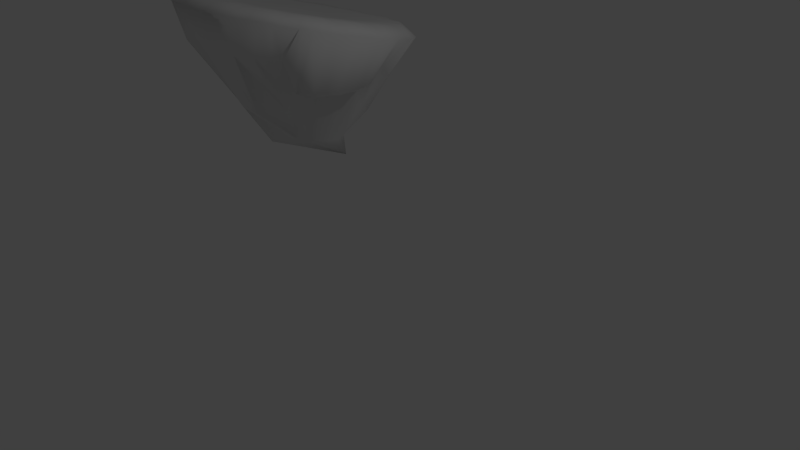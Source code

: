 # Source: FloatingIslandSlantM.blend  (saved by Blender 2.76.0; exported with 4.5.12 LTS)
import bpy
from mathutils import Matrix  # noqa: F401  (used for matrix-valued properties, if any)

bpy.ops.wm.read_factory_settings(use_empty=True)
scene = bpy.context.scene
scene.name = 'Scene'

# ---- collections
col_collection_1 = bpy.data.collections.new('Collection 1'); scene.collection.children.link(col_collection_1)

# ---- materials (node trees are filled in below, after node groups)
mat_floatingislandslant_material = bpy.data.materials.new('FloatingIslandSlant Material')
mat_floatingislandslant_material.alpha_threshold = 0.0
mat_floatingislandslant_material.use_transparent_shadow = False
mat_floatingislandslant_material.diffuse_color = (0.8039, 0.8039, 0.8039, 1.0)
mat_floatingislandslant_material.specular_color = (0.2, 0.2, 0.2)
mat_floatingislandslant_material.roughness = 0.5
mat_floatingislandslant_material.specular_intensity = 1.0

# ---- material node trees

# ---- world
world_world = bpy.data.worlds.new('World'); scene.world = world_world
world_world.color = (0.05088, 0.05088, 0.05088)
world_world.use_sun_shadow = False
world_world.sun_shadow_jitter_overblur = 0.0
world_world.cycles.sampling_method = 'MANUAL'
world_world.cycles.sample_map_resolution = 256

# ---- cameras
cam_camera = bpy.data.cameras.new('Camera')
cam_camera.clip_end = 100.0
cam_camera.lens = 35.0
cam_camera.sensor_width = 32.0
cam_camera.sensor_height = 18.0
cam_camera.ortho_scale = 7.314
cam_camera.dof.focus_distance = 0.0
cam_camera.dof.aperture_fstop = 128.0

# ---- lights
light_lamp = bpy.data.lights.new('Lamp', 'POINT')
light_lamp.transmission_factor = 0.0
light_lamp.cutoff_distance = 30.0
light_lamp.energy = 100.0
light_lamp.shadow_buffer_clip_start = 1.001
light_lamp.shadow_soft_size = 0.1
light_lamp.shadow_maximum_resolution = 0.006
light_lamp.use_absolute_resolution = True
light_lamp.cycles.use_multiple_importance_sampling = False

# ---- meshes
me_floatingislandslant = bpy.data.meshes.new('FloatingIslandSlant')
me_floatingislandslant.from_pydata([(-2.726, 2.561, -1.014), (-2.694, 2.645, -0.4749), (-2.476, 2.632, -0.5297), (-2.296, 2.601, -0.6615), (-2.181, 2.555, -0.8501), (-2.15, 2.503, -1.067), (-2.206, 2.452, -1.279), (-2.342, 2.409, -1.454), (-2.536, 2.382, -1.565), (-2.759, 2.374, -1.595), (-2.977, 2.387, -1.54), (-3.157, 2.419, -1.409), (-3.271, 2.464, -1.22), (-3.302, 2.517, -1.003), (-3.246, 2.568, -0.7913), (-3.111, 2.611, -0.6165), (-2.917, 2.638, -0.5054), (-2.628, 2.831, 0.6796), (-2.728, 2.182, 0.371), (-2.456, 2.846, 0.6625), (-1.969, 2.792, 0.5139), (-2.197, 2.179, 0.2656), (-1.815, 2.791, 0.4338), (-1.425, 2.696, 0.1156), (-1.748, 2.169, -0.03467), (-1.312, 2.683, -0.01591), (-1.079, 2.559, -0.4545), (-1.447, 1.699, -0.484), (-1.025, 2.538, -0.6182), (-0.9841, 2.401, -1.11), (-1.342, 1.682, -1.014), (-0.9971, 2.378, -1.281), (-1.154, 2.246, -1.75), (-1.447, 1.871, -1.544), (-1.232, 2.227, -1.904), (-1.564, 2.117, -2.279), (-1.748, 1.663, -1.993), (-1.695, 2.108, -2.392), (-2.15, 2.035, -2.615), (-2.197, 1.653, -2.294), (-2.314, 2.04, -2.671), (-2.824, 2.012, -2.707), (-2.728, 1.845, -2.399), (-2.997, 2.032, -2.698), (-3.484, 2.051, -2.541), (-3.258, 1.703, -2.294), (-3.638, 2.087, -2.47), (-4.027, 2.147, -2.143), (-3.708, 1.713, -1.993), (-4.14, 2.195, -2.02), (-4.373, 2.284, -1.573), (-4.008, 1.871, -1.544), (-4.427, 2.34, -1.418), (-4.468, 2.442, -0.9174), (-4.002, 1.888, -1.014), (-4.455, 2.5, -0.7545), (-4.298, 2.597, -0.2768), (-3.896, 1.904, -0.484), (-4.22, 2.651, -0.1314), (-3.888, 2.726, 0.2517), (-3.834, 2.125, 0.09428), (-3.757, 2.77, 0.3566), (-3.302, 2.808, 0.5875), (-3.258, 2.179, 0.2656), (-3.138, 2.838, 0.6354), (-2.971, 2.852, 0.6678), (-2.883, 2.205, 0.3713), (-2.8, 2.85, 0.6816), (-3.115, 2.204, 0.3251), (-3.046, 1.253, -0.1657), (-2.98, 0.5667, -0.6123), (-2.891, 1.244, -0.1136), (-3.616, 2.798, 0.4487), (-3.402, 2.2, 0.2064), (-3.464, 2.811, 0.5249), (-3.711, 2.156, 0.2182), (-3.317, 1.248, -0.3462), (-3.141, 0.5568, -0.7153), (-3.193, 1.24, -0.2386), (-4.126, 2.69, 0.0061), (-3.706, 1.938, -0.1443), (-4.015, 2.716, 0.1333), (-3.838, 1.932, -0.3412), (-3.497, 1.476, -1.154), (-3.249, 0.5384, -0.8711), (-3.424, 1.233, -0.4696), (-4.423, 2.545, -0.5925), (-3.956, 1.923, -0.6276), (-4.37, 2.578, -0.4335), (-4.003, 1.916, -0.8598), (-3.561, 1.466, -1.473), (-3.29, 0.5142, -1.056), (-3.549, 1.461, -1.309), (-4.461, 2.384, -1.256), (-4.003, 1.906, -1.17), (-4.474, 2.419, -1.089), (-4.068, 1.899, -1.402), (-3.497, 1.457, -1.791), (-3.255, 0.4879, -1.242), (-3.549, 1.451, -1.635), (-4.236, 2.233, -1.884), (-3.949, 1.89, -1.688), (-4.313, 2.264, -1.734), (-3.818, 1.884, -1.885), (-3.317, 1.266, -2.061), (-3.079, 0.6112, -1.523), (-3.424, 1.26, -1.937), (-3.78, 2.114, -2.379), (-3.599, 1.733, -2.104), (-3.91, 2.135, -2.27), (-3.402, 1.728, -2.236), (-3.046, 1.443, -2.242), (-2.922, 0.5925, -1.63), (-3.193, 1.252, -2.168), (-3.164, 2.045, -2.668), (-3.115, 1.725, -2.355), (-3.327, 2.052, -2.615), (-2.883, 1.723, -2.401), (-2.728, 1.203, -2.084), (-2.736, 0.5823, -1.67), (-2.891, 1.43, -2.293), (-2.482, 2.037, -2.706), (-2.573, 1.868, -2.401), (-2.652, 2.028, -2.717), (-2.34, 1.675, -2.355), (-2.409, 1.028, -2.02), (-2.548, 0.5821, -1.635), (-2.564, 1.016, -2.072), (-1.836, 2.09, -2.487), (-2.054, 1.678, -2.236), (-1.989, 2.067, -2.561), (-1.857, 1.682, -2.104), (-2.139, 1.033, -1.84), (-2.388, 0.5919, -1.532), (-2.262, 1.02, -1.947), (-1.326, 2.198, -2.044), (-1.637, 1.689, -1.885), (-1.437, 2.163, -2.169), (-1.506, 1.695, -1.688), (-1.958, 1.219, -1.57), (-2.279, 0.6104, -1.376), (-2.031, 1.027, -1.716), (-1.029, 2.343, -1.446), (-1.387, 1.899, -1.402), (-1.082, 2.3, -1.602), (-1.341, 1.701, -1.17), (-1.895, 1.438, -1.251), (-2.239, 0.6346, -1.191), (-1.906, 1.422, -1.414), (-0.9907, 2.504, -0.782), (-1.341, 1.71, -0.8598), (-0.9777, 2.459, -0.9465), (-1.387, 1.718, -0.6276), (-1.958, 1.448, -0.9325), (-2.273, 0.6608, -1.005), (-1.906, 1.432, -1.088), (-1.216, 2.655, -0.1546), (-1.506, 1.727, -0.3412), (-1.139, 2.615, -0.3016), (-1.637, 1.733, -0.1443), (-2.139, 1.456, -0.6624), (-2.376, 0.6851, -0.8468), (-2.031, 1.442, -0.7858), (-1.672, 2.774, 0.3413), (-1.857, 2.196, 0.07489), (-1.542, 2.744, 0.2343), (-2.054, 2.2, 0.2064), (-2.409, 1.253, -0.4819), (-2.533, 0.7038, -0.7397), (-2.262, 1.449, -0.5549), (-2.288, 2.843, 0.6301), (-2.34, 2.204, 0.3251), (-2.125, 2.826, 0.5795), (-2.573, 2.205, 0.3713), (-2.728, 1.255, -0.1023), (-2.72, 0.714, -0.7004), (-2.564, 1.244, -0.1136), (-2.662, 2.839, 0.06507), (-2.827, 2.932, 0.424), (-2.64, 2.921, 0.4303), (-2.883, 2.834, 0.03437), (-3.105, 2.824, 0.004462), (-3.229, 2.901, 0.35), (-3.049, 2.925, 0.3936), (-3.4, 2.895, 0.2746), (-3.298, 2.799, -0.1065), (-3.491, 2.77, -0.2166), (-3.741, 2.829, 0.05675), (-3.593, 2.868, 0.1638), (-3.87, 2.81, -0.07661), (-3.626, 2.73, -0.391), (-3.761, 2.685, -0.5644), (-4.099, 2.717, -0.4046), (-4.005, 2.767, -0.2509), (-4.167, 2.689, -0.5761), (-3.817, 2.637, -0.7758), (-3.873, 2.583, -0.9861), (-4.247, 2.582, -0.964), (-4.223, 2.637, -0.7874), (-4.244, 2.55, -1.148), (-3.842, 2.533, -1.202), (-3.81, 2.479, -1.417), (-4.164, 2.443, -1.536), (-4.212, 2.498, -1.364), (-4.09, 2.416, -1.705), (-3.697, 2.436, -1.606), (-3.583, 2.389, -1.793), (-3.862, 2.324, -2.034), (-3.976, 2.37, -1.893), (-3.728, 2.306, -2.162), (-3.404, 2.359, -1.924), (-3.225, 2.326, -2.055), (-3.388, 2.24, -2.382), (-3.549, 2.274, -2.294), (-3.214, 2.237, -2.451), (-3.008, 2.315, -2.11), (-2.791, 2.3, -2.164), (-2.812, 2.206, -2.526), (-2.997, 2.224, -2.505), (-2.626, 2.219, -2.526), (-2.569, 2.31, -2.134), (-2.347, 2.315, -2.103), (-2.224, 2.226, -2.446), (-2.404, 2.227, -2.495), (-2.053, 2.256, -2.376), (-2.154, 2.345, -1.993), (-1.961, 2.369, -1.882), (-1.712, 2.298, -2.153), (-1.859, 2.283, -2.266), (-1.582, 2.342, -2.025), (-1.826, 2.414, -1.709), (-1.692, 2.454, -1.534), (-1.354, 2.41, -1.691), (-1.447, 2.384, -1.851), (-1.286, 2.463, -1.526), (-1.636, 2.507, -1.324), (-1.58, 2.556, -1.113), (-1.205, 2.545, -1.132), (-1.23, 2.514, -1.314), (-1.209, 2.601, -0.9539), (-1.611, 2.61, -0.8976), (-1.642, 2.66, -0.6814), (-1.288, 2.684, -0.5598), (-1.24, 2.654, -0.7377), (-1.363, 2.736, -0.3968), (-1.756, 2.708, -0.4942), (-1.87, 2.751, -0.3061), (-1.59, 2.804, -0.06203), (-1.477, 2.781, -0.2088), (-1.724, 2.846, 0.06064), (-2.049, 2.784, -0.1755), (-2.228, 2.813, -0.044), (-2.065, 2.887, 0.2857), (-1.904, 2.877, 0.192), (-2.238, 2.915, 0.3489), (-2.445, 2.829, 0.01013), (-2.456, 2.928, 0.4035), (-2.728, 0.08522, -1.841)], [], [(0, 1, 2), (0, 2, 3), (0, 3, 4), (0, 4, 5), (0, 5, 6), (0, 6, 7), (0, 7, 8), (0, 8, 9), (0, 9, 10), (0, 10, 11), (0, 11, 12), (0, 12, 13), (0, 13, 14), (0, 14, 15), (0, 15, 16), (0, 16, 1), (17, 18, 19), (20, 21, 22), (23, 24, 25), (26, 27, 28), (29, 30, 31), (32, 33, 34), (35, 36, 37), (38, 39, 40), (41, 42, 43), (44, 45, 46), (47, 48, 49), (50, 51, 52), (53, 54, 55), (56, 57, 58), (59, 60, 61), (62, 63, 64), (65, 66, 67), (65, 68, 66), (69, 70, 71), (72, 73, 74), (72, 75, 73), (76, 77, 78), (79, 80, 81), (79, 82, 80), (83, 84, 85), (86, 87, 88), (86, 89, 87), (90, 91, 92), (93, 94, 95), (93, 96, 94), (97, 98, 99), (100, 101, 102), (100, 103, 101), (104, 105, 106), (107, 108, 109), (107, 110, 108), (111, 112, 113), (114, 115, 116), (114, 117, 115), (118, 119, 120), (121, 122, 123), (121, 124, 122), (125, 126, 127), (128, 129, 130), (128, 131, 129), (132, 133, 134), (135, 136, 137), (135, 138, 136), (139, 140, 141), (142, 143, 144), (142, 145, 143), (146, 147, 148), (149, 150, 151), (149, 152, 150), (153, 154, 155), (156, 157, 158), (156, 159, 157), (160, 161, 162), (163, 164, 165), (163, 166, 164), (167, 168, 169), (170, 171, 172), (170, 173, 171), (174, 175, 176), (177, 178, 179), (177, 180, 178), (181, 182, 183), (181, 184, 182), (181, 185, 184), (186, 187, 188), (186, 189, 187), (186, 190, 189), (191, 192, 193), (191, 194, 192), (191, 195, 194), (196, 197, 198), (196, 199, 197), (196, 200, 199), (201, 202, 203), (201, 204, 202), (201, 205, 204), (206, 207, 208), (206, 209, 207), (206, 210, 209), (211, 212, 213), (211, 214, 212), (211, 215, 214), (216, 217, 218), (216, 219, 217), (216, 220, 219), (221, 222, 223), (221, 224, 222), (221, 225, 224), (226, 227, 228), (226, 229, 227), (226, 230, 229), (231, 232, 233), (231, 234, 232), (231, 235, 234), (236, 237, 238), (236, 239, 237), (236, 240, 239), (241, 242, 243), (241, 244, 242), (241, 245, 244), (246, 247, 248), (246, 249, 247), (246, 250, 249), (251, 252, 253), (251, 254, 252), (251, 255, 254), (177, 179, 256), (256, 19, 170), (256, 179, 19), (179, 17, 19), (254, 256, 170), (254, 255, 256), (255, 177, 256), (252, 172, 20), (252, 254, 172), (254, 170, 172), (253, 22, 163), (253, 252, 22), (252, 20, 22), (249, 253, 163), (249, 250, 253), (250, 251, 253), (247, 165, 23), (247, 249, 165), (249, 163, 165), (248, 25, 156), (248, 247, 25), (247, 23, 25), (244, 248, 156), (244, 245, 248), (245, 246, 248), (242, 158, 26), (242, 244, 158), (244, 156, 158), (243, 28, 149), (243, 242, 28), (242, 26, 28), (239, 243, 149), (239, 240, 243), (240, 241, 243), (237, 151, 29), (237, 239, 151), (239, 149, 151), (238, 31, 142), (238, 237, 31), (237, 29, 31), (234, 238, 142), (234, 235, 238), (235, 236, 238), (232, 144, 32), (232, 234, 144), (234, 142, 144), (233, 34, 135), (233, 232, 34), (232, 32, 34), (229, 233, 135), (229, 230, 233), (230, 231, 233), (227, 137, 35), (227, 229, 137), (229, 135, 137), (228, 37, 128), (228, 227, 37), (227, 35, 37), (224, 228, 128), (224, 225, 228), (225, 226, 228), (222, 130, 38), (222, 224, 130), (224, 128, 130), (223, 40, 121), (223, 222, 40), (222, 38, 40), (219, 223, 121), (219, 220, 223), (220, 221, 223), (217, 123, 41), (217, 219, 123), (219, 121, 123), (218, 43, 114), (218, 217, 43), (217, 41, 43), (214, 218, 114), (214, 215, 218), (215, 216, 218), (212, 116, 44), (212, 214, 116), (214, 114, 116), (213, 46, 107), (213, 212, 46), (212, 44, 46), (209, 213, 107), (209, 210, 213), (210, 211, 213), (207, 109, 47), (207, 209, 109), (209, 107, 109), (208, 49, 100), (208, 207, 49), (207, 47, 49), (204, 208, 100), (204, 205, 208), (205, 206, 208), (202, 102, 50), (202, 204, 102), (204, 100, 102), (203, 52, 93), (203, 202, 52), (202, 50, 52), (199, 203, 93), (199, 200, 203), (200, 201, 203), (197, 95, 53), (197, 199, 95), (199, 93, 95), (198, 55, 86), (198, 197, 55), (197, 53, 55), (194, 198, 86), (194, 195, 198), (195, 196, 198), (192, 88, 56), (192, 194, 88), (194, 86, 88), (193, 58, 79), (193, 192, 58), (192, 56, 58), (189, 193, 79), (189, 190, 193), (190, 191, 193), (187, 81, 59), (187, 189, 81), (189, 79, 81), (188, 61, 72), (188, 187, 61), (187, 59, 61), (184, 188, 72), (184, 185, 188), (185, 186, 188), (182, 74, 62), (182, 184, 74), (184, 72, 74), (183, 64, 65), (183, 182, 64), (182, 62, 64), (178, 183, 65), (178, 180, 183), (180, 181, 183), (179, 67, 17), (179, 178, 67), (178, 65, 67), (176, 168, 167), (176, 175, 168), (175, 257, 168), (171, 176, 167), (171, 173, 176), (173, 174, 176), (172, 21, 20), (172, 171, 21), (171, 167, 21), (169, 161, 160), (169, 168, 161), (168, 257, 161), (164, 169, 160), (164, 166, 169), (166, 167, 169), (165, 24, 23), (165, 164, 24), (164, 160, 24), (162, 154, 153), (162, 161, 154), (161, 257, 154), (157, 162, 153), (157, 159, 162), (159, 160, 162), (158, 27, 26), (158, 157, 27), (157, 153, 27), (155, 147, 146), (155, 154, 147), (154, 257, 147), (150, 155, 146), (150, 152, 155), (152, 153, 155), (151, 30, 29), (151, 150, 30), (150, 146, 30), (148, 140, 139), (148, 147, 140), (147, 257, 140), (143, 148, 139), (143, 145, 148), (145, 146, 148), (144, 33, 32), (144, 143, 33), (143, 139, 33), (141, 133, 132), (141, 140, 133), (140, 257, 133), (136, 141, 132), (136, 138, 141), (138, 139, 141), (137, 36, 35), (137, 136, 36), (136, 132, 36), (134, 126, 125), (134, 133, 126), (133, 257, 126), (129, 134, 125), (129, 131, 134), (131, 132, 134), (130, 39, 38), (130, 129, 39), (129, 125, 39), (127, 119, 118), (127, 126, 119), (126, 257, 119), (122, 127, 118), (122, 124, 127), (124, 125, 127), (123, 42, 41), (123, 122, 42), (122, 118, 42), (120, 112, 111), (120, 119, 112), (119, 257, 112), (115, 120, 111), (115, 117, 120), (117, 118, 120), (116, 45, 44), (116, 115, 45), (115, 111, 45), (113, 105, 104), (113, 112, 105), (112, 257, 105), (108, 113, 104), (108, 110, 113), (110, 111, 113), (109, 48, 47), (109, 108, 48), (108, 104, 48), (106, 98, 97), (106, 105, 98), (105, 257, 98), (101, 106, 97), (101, 103, 106), (103, 104, 106), (102, 51, 50), (102, 101, 51), (101, 97, 51), (99, 91, 90), (99, 98, 91), (98, 257, 91), (94, 99, 90), (94, 96, 99), (96, 97, 99), (95, 54, 53), (95, 94, 54), (94, 90, 54), (92, 84, 83), (92, 91, 84), (91, 257, 84), (87, 92, 83), (87, 89, 92), (89, 90, 92), (88, 57, 56), (88, 87, 57), (87, 83, 57), (85, 77, 76), (77, 257, 70, 78), (80, 85, 76), (80, 82, 85), (82, 83, 85), (81, 60, 59), (81, 80, 60), (80, 76, 60), (78, 70, 69), (73, 78, 69), (73, 75, 78), (75, 76, 78), (74, 63, 62), (74, 73, 63), (73, 69, 63), (71, 175, 174), (71, 70, 175), (70, 257, 175), (66, 71, 174), (66, 68, 71), (68, 69, 71), (67, 18, 17), (67, 66, 18), (66, 174, 18), (64, 68, 65), (64, 63, 68), (63, 69, 68), (61, 75, 72), (61, 60, 75), (60, 76, 75), (58, 82, 79), (58, 57, 82), (57, 83, 82), (55, 89, 86), (55, 54, 89), (54, 90, 89), (52, 96, 93), (52, 51, 96), (51, 97, 96), (49, 103, 100), (49, 48, 103), (48, 104, 103), (46, 110, 107), (46, 45, 110), (45, 111, 110), (43, 117, 114), (43, 42, 117), (42, 118, 117), (40, 124, 121), (40, 39, 124), (39, 125, 124), (37, 131, 128), (37, 36, 131), (36, 132, 131), (34, 138, 135), (34, 33, 138), (33, 139, 138), (31, 145, 142), (31, 30, 145), (30, 146, 145), (28, 152, 149), (28, 27, 152), (27, 153, 152), (25, 159, 156), (25, 24, 159), (24, 160, 159), (22, 166, 163), (22, 21, 166), (21, 167, 166), (19, 173, 170), (19, 18, 173), (18, 174, 173), (1, 180, 177), (1, 16, 180), (16, 181, 180), (16, 185, 181), (16, 15, 185), (15, 186, 185), (15, 190, 186), (15, 14, 190), (14, 191, 190), (14, 195, 191), (14, 13, 195), (13, 196, 195), (13, 200, 196), (13, 12, 200), (12, 201, 200), (12, 205, 201), (12, 11, 205), (11, 206, 205), (11, 210, 206), (11, 10, 210), (10, 211, 210), (10, 215, 211), (10, 9, 215), (9, 216, 215), (9, 220, 216), (9, 8, 220), (8, 221, 220), (8, 225, 221), (8, 7, 225), (7, 226, 225), (7, 230, 226), (7, 6, 230), (6, 231, 230), (6, 235, 231), (6, 5, 235), (5, 236, 235), (5, 240, 236), (5, 4, 240), (4, 241, 240), (4, 245, 241), (4, 3, 245), (3, 246, 245), (3, 250, 246), (3, 2, 250), (2, 251, 250), (2, 255, 251), (2, 1, 255), (1, 177, 255), (84, 257, 77, 85)])
me_floatingislandslant.polygons.foreach_set('use_smooth', [True] * 510)
_uv = me_floatingislandslant.uv_layers.new(name='UVMap')
_uv.uv.foreach_set('vector', [0.6087, 0.7689, 0.6156, 0.8391, 0.5874, 0.8363, 0.6087, 0.7689, 0.5874, 0.8363, 0.5626, 0.8226, 0.6087, 0.7689, 0.5626, 0.8226, 0.5443, 0.8004, 0.6087, 0.7689, 0.5443, 0.8004, 0.5348, 0.7734, 0.6087, 0.7689, 0.5348, 0.7734, 0.5362, 0.745, 0.6087, 0.7689, 0.5362, 0.745, 0.5486, 0.7195, 0.6087, 0.7689, 0.5486, 0.7195, 0.5702, 0.7007, 0.6087, 0.7689, 0.5702, 0.7007, 0.5977, 0.6916, 0.6087, 0.7689, 0.5977, 0.6916, 0.6266, 0.6939, 0.6087, 0.7689, 0.6266, 0.6939, 0.6526, 0.7071, 0.6087, 0.7689, 0.6526, 0.7071, 0.6716, 0.7293, 0.6087, 0.7689, 0.6716, 0.7293, 0.6805, 0.7571, 0.6087, 0.7689, 0.6805, 0.7571, 0.6782, 0.7861, 0.6087, 0.7689, 0.6782, 0.7861, 0.6649, 0.8119, 0.6087, 0.7689, 0.6649, 0.8119, 0.6429, 0.8306, 0.6087, 0.7689, 0.6429, 0.8306, 0.6156, 0.8391, 0.08358, 0.1223, 0.1542, 0.18, 0.0652, 0.139, 0.02714, 0.199, 0.1063, 0.2373, 0.01497, 0.2188, 0.4592, 0.9392, 0.3919, 0.9845, 0.4465, 0.9239, 0.4125, 0.8756, 0.3076, 0.9283, 0.4039, 0.8577, 0.3703, 0.8072, 0.2839, 0.864, 0.3578, 0.7889, 0.3072, 0.7462, 0.261, 0.7949, 0.2913, 0.7307, 0.2358, 0.6943, 0.1944, 0.7544, 0.2178, 0.681, 0.1575, 0.6547, 0.1355, 0.7155, 0.1382, 0.6444, 0.07425, 0.6254, 0.07443, 0.6709, 0.05268, 0.6207, 0.6403, 0.2657, 0.5934, 0.3049, 0.6327, 0.2448, 0.5974, 0.1883, 0.5537, 0.2434, 0.5862, 0.1683, 0.5385, 0.1167, 0.5094, 0.1788, 0.5219, 0.09916, 0.4607, 0.06222, 0.4417, 0.1515, 0.4397, 0.05018, 0.3692, 0.03214, 0.3702, 0.135, 0.345, 0.02731, 0.2676, 0.0306, 0.2916, 0.1024, 0.2392, 0.03271, 0.1646, 0.06289, 0.2148, 0.136, 0.1409, 0.0736, 0.1195, 0.08718, 0.1685, 0.1632, 0.1003, 0.1035, 0.1195, 0.08718, 0.1945, 0.1443, 0.1685, 0.1632, 0.2759, 0.2502, 0.3276, 0.3321, 0.2588, 0.2621, 0.2124, 0.03993, 0.2327, 0.1239, 0.1876, 0.04972, 0.2124, 0.03993, 0.2685, 0.1048, 0.2327, 0.1239, 0.3167, 0.2371, 0.3481, 0.3278, 0.2957, 0.2428, 0.3209, 0.0256, 0.3172, 0.1347, 0.2965, 0.02663, 0.3209, 0.0256, 0.349, 0.1327, 0.3172, 0.1347, 0.4313, 0.2292, 0.3685, 0.3313, 0.3384, 0.2358, 0.4174, 0.04098, 0.3916, 0.1343, 0.3938, 0.03478, 0.4174, 0.04098, 0.4226, 0.1418, 0.3916, 0.1343, 0.4726, 0.2438, 0.3875, 0.3409, 0.4523, 0.236, 0.5032, 0.08431, 0.4624, 0.1573, 0.4828, 0.07205, 0.5032, 0.08431, 0.4939, 0.1642, 0.4624, 0.1573, 0.5083, 0.2671, 0.4028, 0.3562, 0.4909, 0.2554, 0.5727, 0.1496, 0.5277, 0.1908, 0.5568, 0.1324, 0.5727, 0.1496, 0.5497, 0.2138, 0.5277, 0.1908, 0.5312, 0.3147, 0.4392, 0.375, 0.5161, 0.3002, 0.6232, 0.2249, 0.5691, 0.2581, 0.6114, 0.2061, 0.6232, 0.2249, 0.586, 0.2849, 0.5691, 0.2581, 0.5718, 0.3423, 0.4511, 0.3958, 0.5426, 0.3315, 0.6599, 0.3045, 0.6057, 0.3227, 0.6511, 0.2849, 0.03166, 0.6162, 0.05019, 0.6775, 0.01879, 0.6721, 0.04924, 0.7572, 0.02407, 0.8479, 0.03805, 0.7147, 0.1185, 0.636, 0.09401, 0.6738, 0.09697, 0.6284, 0.1185, 0.636, 0.1181, 0.7038, 0.09401, 0.6738, 0.08415, 0.7905, 0.04773, 0.8583, 0.06566, 0.7834, 0.1987, 0.6701, 0.155, 0.7225, 0.1786, 0.6613, 0.1987, 0.6701, 0.1806, 0.7395, 0.155, 0.7225, 0.1173, 0.8133, 0.06918, 0.8719, 0.1008, 0.8015, 0.2745, 0.7164, 0.2113, 0.7651, 0.2559, 0.7042, 0.2745, 0.7164, 0.2322, 0.7868, 0.2113, 0.7651, 0.1624, 0.8374, 0.08705, 0.8893, 0.1314, 0.8284, 0.342, 0.7731, 0.2755, 0.8084, 0.3253, 0.7588, 0.342, 0.7731, 0.2776, 0.8467, 0.2755, 0.8084, 0.1759, 0.4563, 0.2847, 0.4431, 0.1797, 0.4771, 0.3946, 0.8405, 0.2934, 0.8802, 0.3847, 0.823, 0.3946, 0.8405, 0.3032, 0.9086, 0.2934, 0.8802, 0.1755, 0.4135, 0.2812, 0.4194, 0.1758, 0.4351, 0.4349, 0.9076, 0.3172, 0.9468, 0.4241, 0.8914, 0.4349, 0.9076, 0.3284, 0.9765, 0.3172, 0.9468, 0.1831, 0.3698, 0.2802, 0.3964, 0.1789, 0.3919, 0.005955, 0.2395, 0.07852, 0.2812, 0.0, 0.2607, 0.005955, 0.2395, 0.09279, 0.2533, 0.07852, 0.2812, 0.2196, 0.3389, 0.2863, 0.3743, 0.1908, 0.3503, 0.0498, 0.1575, 0.1162, 0.2185, 0.03716, 0.1775, 0.0498, 0.1575, 0.1365, 0.1933, 0.1162, 0.2185, 0.2429, 0.2741, 0.3, 0.3562, 0.2301, 0.289, 0.6219, 0.9126, 0.6495, 0.9562, 0.6257, 0.9607, 0.6219, 0.9126, 0.6495, 0.9042, 0.6495, 0.9562, 0.677, 0.8957, 0.6993, 0.9383, 0.6771, 0.9479, 0.677, 0.8957, 0.7195, 0.925, 0.6993, 0.9383, 0.677, 0.8957, 0.6993, 0.8772, 0.7195, 0.925, 0.7215, 0.8586, 0.7586, 0.8891, 0.7418, 0.9066, 0.7215, 0.8586, 0.7722, 0.8691, 0.7586, 0.8891, 0.7215, 0.8586, 0.735, 0.8329, 0.7722, 0.8691, 0.7483, 0.8071, 0.7944, 0.8208, 0.7856, 0.8434, 0.7483, 0.8071, 0.7991, 0.797, 0.7944, 0.8208, 0.7483, 0.8071, 0.7509, 0.7781, 0.7991, 0.797, 0.7532, 0.7491, 0.801, 0.7439, 0.8016, 0.7681, 0.7532, 0.7491, 0.7962, 0.7201, 0.801, 0.7439, 0.7532, 0.7491, 0.7444, 0.7214, 0.7962, 0.7201, 0.7354, 0.6937, 0.7774, 0.6703, 0.7873, 0.6925, 0.7354, 0.6937, 0.7638, 0.6503, 0.7774, 0.6703, 0.7354, 0.6937, 0.7166, 0.6715, 0.7638, 0.6503, 0.6976, 0.6495, 0.7272, 0.6116, 0.7449, 0.6282, 0.6976, 0.6495, 0.7069, 0.5984, 0.7272, 0.6116, 0.6976, 0.6495, 0.6717, 0.6363, 0.7069, 0.5984, 0.6457, 0.6232, 0.6582, 0.5768, 0.681, 0.5853, 0.6457, 0.6232, 0.6344, 0.5725, 0.6582, 0.5768, 0.6457, 0.6232, 0.6167, 0.621, 0.6344, 0.5725, 0.5877, 0.619, 0.5813, 0.5714, 0.6055, 0.5704, 0.5877, 0.619, 0.5576, 0.5766, 0.5813, 0.5714, 0.5877, 0.619, 0.5602, 0.6282, 0.5576, 0.5766, 0.5328, 0.6375, 0.5083, 0.5961, 0.5302, 0.5859, 0.5328, 0.6375, 0.4885, 0.61, 0.5083, 0.5961, 0.5328, 0.6375, 0.511, 0.6565, 0.4885, 0.61, 0.4894, 0.6756, 0.4505, 0.647, 0.4668, 0.6291, 0.4894, 0.6756, 0.4377, 0.6674, 0.4505, 0.647, 0.4894, 0.6756, 0.4767, 0.7013, 0.4377, 0.6674, 0.4643, 0.7271, 0.4172, 0.7161, 0.4252, 0.6934, 0.4643, 0.7271, 0.4133, 0.7398, 0.4172, 0.7161, 0.4643, 0.7271, 0.4629, 0.7554, 0.4133, 0.7398, 0.4618, 0.7834, 0.4138, 0.792, 0.412, 0.7684, 0.4618, 0.7834, 0.4202, 0.8141, 0.4138, 0.792, 0.4618, 0.7834, 0.4719, 0.8095, 0.4202, 0.8141, 0.4812, 0.8358, 0.4407, 0.859, 0.4309, 0.8391, 0.4812, 0.8358, 0.4531, 0.8772, 0.4407, 0.859, 0.4812, 0.8358, 0.4991, 0.8573, 0.4531, 0.8772, 0.5161, 0.8794, 0.4842, 0.9155, 0.4694, 0.8988, 0.5161, 0.8794, 0.5025, 0.9295, 0.4842, 0.9155, 0.5161, 0.8794, 0.5404, 0.8932, 0.5025, 0.9295, 0.565, 0.9069, 0.5494, 0.9527, 0.5273, 0.9436, 0.565, 0.9069, 0.5729, 0.9579, 0.5494, 0.9527, 0.565, 0.9069, 0.5934, 0.9098, 0.5729, 0.9579, 0.6219, 0.9126, 0.6257, 0.9607, 0.6016, 0.9609, 0.6016, 0.9609, 0.6057, 0.9952, 0.583, 0.994, 0.6016, 0.9609, 0.6257, 0.9607, 0.6057, 0.9952, 0.6257, 0.9607, 0.6285, 0.9946, 0.6057, 0.9952, 0.5729, 0.9579, 0.6016, 0.9609, 0.583, 0.994, 0.5729, 0.9579, 0.5934, 0.9098, 0.6016, 0.9609, 0.5934, 0.9098, 0.6219, 0.9126, 0.6016, 0.9609, 0.5494, 0.9527, 0.5605, 0.9903, 0.5382, 0.985, 0.5494, 0.9527, 0.5729, 0.9579, 0.5605, 0.9903, 0.5729, 0.9579, 0.583, 0.994, 0.5605, 0.9903, 0.5273, 0.9436, 0.5168, 0.9765, 0.4959, 0.9664, 0.5273, 0.9436, 0.5494, 0.9527, 0.5168, 0.9765, 0.5494, 0.9527, 0.5382, 0.985, 0.5168, 0.9765, 0.5025, 0.9295, 0.5273, 0.9436, 0.4959, 0.9664, 0.5025, 0.9295, 0.5404, 0.8932, 0.5273, 0.9436, 0.5404, 0.8932, 0.565, 0.9069, 0.5273, 0.9436, 0.4842, 0.9155, 0.4756, 0.9538, 0.4592, 0.9392, 0.4842, 0.9155, 0.5025, 0.9295, 0.4756, 0.9538, 0.5025, 0.9295, 0.4959, 0.9664, 0.4756, 0.9538, 0.4694, 0.8988, 0.4465, 0.9239, 0.4349, 0.9076, 0.4694, 0.8988, 0.4842, 0.9155, 0.4465, 0.9239, 0.4842, 0.9155, 0.4592, 0.9392, 0.4465, 0.9239, 0.4531, 0.8772, 0.4694, 0.8988, 0.4349, 0.9076, 0.4531, 0.8772, 0.4991, 0.8573, 0.4694, 0.8988, 0.4991, 0.8573, 0.5161, 0.8794, 0.4694, 0.8988, 0.4407, 0.859, 0.4241, 0.8914, 0.4125, 0.8756, 0.4407, 0.859, 0.4531, 0.8772, 0.4241, 0.8914, 0.4531, 0.8772, 0.4349, 0.9076, 0.4241, 0.8914, 0.4309, 0.8391, 0.4039, 0.8577, 0.3946, 0.8405, 0.4309, 0.8391, 0.4407, 0.859, 0.4039, 0.8577, 0.4407, 0.859, 0.4125, 0.8756, 0.4039, 0.8577, 0.4202, 0.8141, 0.4309, 0.8391, 0.3946, 0.8405, 0.4202, 0.8141, 0.4719, 0.8095, 0.4309, 0.8391, 0.4719, 0.8095, 0.4812, 0.8358, 0.4309, 0.8391, 0.4138, 0.792, 0.3847, 0.823, 0.3798, 0.7999, 0.4138, 0.792, 0.4202, 0.8141, 0.3847, 0.823, 0.4202, 0.8141, 0.3946, 0.8405, 0.3847, 0.823, 0.412, 0.7684, 0.3778, 0.7767, 0.3776, 0.7537, 0.412, 0.7684, 0.4138, 0.792, 0.3778, 0.7767, 0.4138, 0.792, 0.3798, 0.7999, 0.3778, 0.7767, 0.4133, 0.7398, 0.412, 0.7684, 0.3776, 0.7537, 0.4133, 0.7398, 0.4629, 0.7554, 0.412, 0.7684, 0.4629, 0.7554, 0.4618, 0.7834, 0.412, 0.7684, 0.4172, 0.7161, 0.3799, 0.731, 0.3839, 0.7085, 0.4172, 0.7161, 0.4133, 0.7398, 0.3799, 0.731, 0.4133, 0.7398, 0.3776, 0.7537, 0.3799, 0.731, 0.4252, 0.6934, 0.3911, 0.6868, 0.3998, 0.6658, 0.4252, 0.6934, 0.4172, 0.7161, 0.3911, 0.6868, 0.4172, 0.7161, 0.3839, 0.7085, 0.3911, 0.6868, 0.4377, 0.6674, 0.4252, 0.6934, 0.3998, 0.6658, 0.4377, 0.6674, 0.4767, 0.7013, 0.4252, 0.6934, 0.4767, 0.7013, 0.4643, 0.7271, 0.4252, 0.6934, 0.4505, 0.647, 0.4107, 0.6459, 0.4231, 0.6268, 0.4505, 0.647, 0.4377, 0.6674, 0.4107, 0.6459, 0.4377, 0.6674, 0.3998, 0.6658, 0.4107, 0.6459, 0.4668, 0.6291, 0.4381, 0.6096, 0.4543, 0.5937, 0.4668, 0.6291, 0.4505, 0.647, 0.4381, 0.6096, 0.4505, 0.647, 0.4231, 0.6268, 0.4381, 0.6096, 0.4885, 0.61, 0.4668, 0.6291, 0.4543, 0.5937, 0.4885, 0.61, 0.511, 0.6565, 0.4668, 0.6291, 0.511, 0.6565, 0.4894, 0.6756, 0.4668, 0.6291, 0.5083, 0.5961, 0.4721, 0.5796, 0.4909, 0.5668, 0.5083, 0.5961, 0.4885, 0.61, 0.4721, 0.5796, 0.4885, 0.61, 0.4543, 0.5937, 0.4721, 0.5796, 0.5302, 0.5859, 0.5114, 0.5567, 0.5325, 0.5483, 0.5302, 0.5859, 0.5083, 0.5961, 0.5114, 0.5567, 0.5083, 0.5961, 0.4909, 0.5668, 0.5114, 0.5567, 0.5576, 0.5766, 0.5302, 0.5859, 0.5325, 0.5483, 0.5576, 0.5766, 0.5602, 0.6282, 0.5302, 0.5859, 0.5602, 0.6282, 0.5328, 0.6375, 0.5302, 0.5859, 0.5813, 0.5714, 0.5544, 0.5422, 0.5767, 0.5377, 0.5813, 0.5714, 0.5576, 0.5766, 0.5544, 0.5422, 0.5576, 0.5766, 0.5325, 0.5483, 0.5544, 0.5422, 0.6055, 0.5704, 0.5995, 0.5363, 0.6222, 0.5367, 0.6055, 0.5704, 0.5813, 0.5714, 0.5995, 0.5363, 0.5813, 0.5714, 0.5767, 0.5377, 0.5995, 0.5363, 0.6344, 0.5725, 0.6055, 0.5704, 0.6222, 0.5367, 0.6344, 0.5725, 0.6167, 0.621, 0.6055, 0.5704, 0.6167, 0.621, 0.5877, 0.619, 0.6055, 0.5704, 0.6582, 0.5768, 0.6448, 0.5395, 0.6672, 0.544, 0.6582, 0.5768, 0.6344, 0.5725, 0.6448, 0.5395, 0.6344, 0.5725, 0.6222, 0.5367, 0.6448, 0.5395, 0.681, 0.5853, 0.6887, 0.5516, 0.7095, 0.5607, 0.681, 0.5853, 0.6582, 0.5768, 0.6887, 0.5516, 0.6582, 0.5768, 0.6672, 0.544, 0.6887, 0.5516, 0.7069, 0.5984, 0.681, 0.5853, 0.7095, 0.5607, 0.7069, 0.5984, 0.6717, 0.6363, 0.681, 0.5853, 0.6717, 0.6363, 0.6457, 0.6232, 0.681, 0.5853, 0.7272, 0.6116, 0.7292, 0.572, 0.7482, 0.5848, 0.7272, 0.6116, 0.7069, 0.5984, 0.7292, 0.572, 0.7069, 0.5984, 0.7095, 0.5607, 0.7292, 0.572, 0.7449, 0.6282, 0.7651, 0.6001, 0.7808, 0.6166, 0.7449, 0.6282, 0.7272, 0.6116, 0.7651, 0.6001, 0.7272, 0.6116, 0.7482, 0.5848, 0.7651, 0.6001, 0.7638, 0.6503, 0.7449, 0.6282, 0.7808, 0.6166, 0.7638, 0.6503, 0.7166, 0.6715, 0.7449, 0.6282, 0.7166, 0.6715, 0.6976, 0.6495, 0.7449, 0.6282, 0.7774, 0.6703, 0.7946, 0.6346, 0.8071, 0.6538, 0.7774, 0.6703, 0.7638, 0.6503, 0.7946, 0.6346, 0.7638, 0.6503, 0.7808, 0.6166, 0.7946, 0.6346, 0.7873, 0.6925, 0.8168, 0.6744, 0.8249, 0.6957, 0.7873, 0.6925, 0.7774, 0.6703, 0.8168, 0.6744, 0.7774, 0.6703, 0.8071, 0.6538, 0.8168, 0.6744, 0.7962, 0.7201, 0.7873, 0.6925, 0.8249, 0.6957, 0.7962, 0.7201, 0.7444, 0.7214, 0.7873, 0.6925, 0.7444, 0.7214, 0.7354, 0.6937, 0.7873, 0.6925, 0.801, 0.7439, 0.8307, 0.7177, 0.8348, 0.7401, 0.801, 0.7439, 0.7962, 0.7201, 0.8307, 0.7177, 0.7962, 0.7201, 0.8249, 0.6957, 0.8307, 0.7177, 0.8016, 0.7681, 0.8358, 0.763, 0.8351, 0.7857, 0.8016, 0.7681, 0.801, 0.7439, 0.8358, 0.763, 0.801, 0.7439, 0.8348, 0.7401, 0.8358, 0.763, 0.7991, 0.797, 0.8016, 0.7681, 0.8351, 0.7857, 0.7991, 0.797, 0.7509, 0.7781, 0.8016, 0.7681, 0.7509, 0.7781, 0.7532, 0.7491, 0.8016, 0.7681, 0.7944, 0.8208, 0.8319, 0.8082, 0.827, 0.8305, 0.7944, 0.8208, 0.7991, 0.797, 0.8319, 0.8082, 0.7991, 0.797, 0.8351, 0.7857, 0.8319, 0.8082, 0.7856, 0.8434, 0.8191, 0.8519, 0.8097, 0.8726, 0.7856, 0.8434, 0.7944, 0.8208, 0.8191, 0.8519, 0.7944, 0.8208, 0.827, 0.8305, 0.8191, 0.8519, 0.7722, 0.8691, 0.7856, 0.8434, 0.8097, 0.8726, 0.7722, 0.8691, 0.735, 0.8329, 0.7856, 0.8434, 0.735, 0.8329, 0.7483, 0.8071, 0.7856, 0.8434, 0.7586, 0.8891, 0.798, 0.8921, 0.7849, 0.9107, 0.7586, 0.8891, 0.7722, 0.8691, 0.798, 0.8921, 0.7722, 0.8691, 0.8097, 0.8726, 0.798, 0.8921, 0.7418, 0.9066, 0.7694, 0.9274, 0.7527, 0.9428, 0.7418, 0.9066, 0.7586, 0.8891, 0.7694, 0.9274, 0.7586, 0.8891, 0.7849, 0.9107, 0.7694, 0.9274, 0.7195, 0.925, 0.7418, 0.9066, 0.7527, 0.9428, 0.7195, 0.925, 0.6993, 0.8772, 0.7418, 0.9066, 0.6993, 0.8772, 0.7215, 0.8586, 0.7418, 0.9066, 0.6993, 0.9383, 0.7344, 0.9563, 0.7151, 0.9685, 0.6993, 0.9383, 0.7195, 0.925, 0.7344, 0.9563, 0.7195, 0.925, 0.7527, 0.9428, 0.7344, 0.9563, 0.6771, 0.9479, 0.6943, 0.9778, 0.673, 0.9855, 0.6771, 0.9479, 0.6993, 0.9383, 0.6943, 0.9778, 0.6993, 0.9383, 0.7151, 0.9685, 0.6943, 0.9778, 0.6495, 0.9562, 0.6771, 0.9479, 0.673, 0.9855, 0.6495, 0.9562, 0.6495, 0.9042, 0.6771, 0.9479, 0.6495, 0.9042, 0.677, 0.8957, 0.6771, 0.9479, 0.6257, 0.9607, 0.651, 0.9909, 0.6285, 0.9946, 0.6257, 0.9607, 0.6495, 0.9562, 0.651, 0.9909, 0.6495, 0.9562, 0.673, 0.9855, 0.651, 0.9909, 0.2301, 0.289, 0.2863, 0.3743, 0.2196, 0.3389, 0.2301, 0.289, 0.3, 0.3562, 0.2863, 0.3743, 0.3, 0.3562, 0.4171, 0.4743, 0.2863, 0.3743, 0.1162, 0.2185, 0.2301, 0.289, 0.2196, 0.3389, 0.1162, 0.2185, 0.1365, 0.1933, 0.2301, 0.289, 0.1365, 0.1933, 0.2429, 0.2741, 0.2301, 0.289, 0.03716, 0.1775, 0.1063, 0.2373, 0.02714, 0.199, 0.03716, 0.1775, 0.1162, 0.2185, 0.1063, 0.2373, 0.1162, 0.2185, 0.2196, 0.3389, 0.1063, 0.2373, 0.1908, 0.3503, 0.2802, 0.3964, 0.1831, 0.3698, 0.1908, 0.3503, 0.2863, 0.3743, 0.2802, 0.3964, 0.2863, 0.3743, 0.4171, 0.4743, 0.2802, 0.3964, 0.07852, 0.2812, 0.1908, 0.3503, 0.1831, 0.3698, 0.07852, 0.2812, 0.09279, 0.2533, 0.1908, 0.3503, 0.09279, 0.2533, 0.2196, 0.3389, 0.1908, 0.3503, 0.4756, 0.9538, 0.3919, 0.9845, 0.4592, 0.9392, 0.4756, 0.9538, 0.4058, 1.0, 0.3919, 0.9845, 0.07852, 0.2812, 0.1831, 0.3698, 0.07363, 0.3022, 0.1789, 0.3919, 0.2812, 0.4194, 0.1755, 0.4135, 0.1789, 0.3919, 0.2802, 0.3964, 0.2812, 0.4194, 0.2802, 0.3964, 0.4171, 0.4743, 0.2812, 0.4194, 0.3172, 0.9468, 0.2228, 0.9445, 0.2155, 0.9204, 0.3172, 0.9468, 0.3284, 0.9765, 0.2228, 0.9445, 0.3284, 0.9765, 0.2275, 0.9664, 0.2228, 0.9445, 0.4241, 0.8914, 0.3076, 0.9283, 0.4125, 0.8756, 0.4241, 0.8914, 0.3172, 0.9468, 0.3076, 0.9283, 0.3172, 0.9468, 0.2155, 0.9204, 0.3076, 0.9283, 0.1758, 0.4351, 0.2847, 0.4431, 0.1759, 0.4563, 0.1758, 0.4351, 0.2812, 0.4194, 0.2847, 0.4431, 0.2812, 0.4194, 0.4171, 0.4743, 0.2908, 0.4408, 0.2934, 0.8802, 0.2093, 0.8957, 0.2018, 0.8723, 0.2934, 0.8802, 0.3032, 0.9086, 0.2093, 0.8957, 0.3032, 0.9086, 0.2155, 0.9204, 0.2093, 0.8957, 0.3847, 0.823, 0.2839, 0.864, 0.3703, 0.8072, 0.3847, 0.823, 0.2934, 0.8802, 0.2839, 0.864, 0.2934, 0.8802, 0.2018, 0.8723, 0.2839, 0.864, 0.1797, 0.4771, 0.2914, 0.4664, 0.2071, 0.4961, 0.1797, 0.4771, 0.2847, 0.4431, 0.2914, 0.4664, 0.2908, 0.4408, 0.4171, 0.4743, 0.3063, 0.459, 0.2755, 0.8084, 0.1928, 0.8502, 0.1624, 0.8374, 0.2755, 0.8084, 0.2776, 0.8467, 0.1928, 0.8502, 0.2776, 0.8467, 0.2018, 0.8723, 0.1928, 0.8502, 0.3253, 0.7588, 0.261, 0.7949, 0.3072, 0.7462, 0.3253, 0.7588, 0.2755, 0.8084, 0.261, 0.7949, 0.2755, 0.8084, 0.1624, 0.8374, 0.261, 0.7949, 0.1314, 0.8284, 0.06918, 0.8719, 0.1173, 0.8133, 0.1314, 0.8284, 0.08705, 0.8893, 0.06918, 0.8719, 0.3063, 0.459, 0.4171, 0.4743, 0.3246, 0.4751, 0.2113, 0.7651, 0.1314, 0.8284, 0.1173, 0.8133, 0.2113, 0.7651, 0.2322, 0.7868, 0.1314, 0.8284, 0.2322, 0.7868, 0.1624, 0.8374, 0.1314, 0.8284, 0.2559, 0.7042, 0.1944, 0.7544, 0.2358, 0.6943, 0.2559, 0.7042, 0.2113, 0.7651, 0.1944, 0.7544, 0.2113, 0.7651, 0.1173, 0.8133, 0.1944, 0.7544, 0.1008, 0.8015, 0.04773, 0.8583, 0.08415, 0.7905, 0.1008, 0.8015, 0.06918, 0.8719, 0.04773, 0.8583, 0.3246, 0.4751, 0.4171, 0.4743, 0.3419, 0.492, 0.155, 0.7225, 0.1008, 0.8015, 0.08415, 0.7905, 0.155, 0.7225, 0.1806, 0.7395, 0.1008, 0.8015, 0.1806, 0.7395, 0.1173, 0.8133, 0.1008, 0.8015, 0.1786, 0.6613, 0.1355, 0.7155, 0.1575, 0.6547, 0.1786, 0.6613, 0.155, 0.7225, 0.1355, 0.7155, 0.155, 0.7225, 0.08415, 0.7905, 0.1355, 0.7155, 0.06566, 0.7834, 0.02407, 0.8479, 0.04924, 0.7572, 0.06566, 0.7834, 0.04773, 0.8583, 0.02407, 0.8479, 0.3419, 0.492, 0.4171, 0.4743, 0.3556, 0.5119, 0.09401, 0.6738, 0.06566, 0.7834, 0.04924, 0.7572, 0.09401, 0.6738, 0.1181, 0.7038, 0.06566, 0.7834, 0.1181, 0.7038, 0.08415, 0.7905, 0.06566, 0.7834, 0.09697, 0.6284, 0.07443, 0.6709, 0.07425, 0.6254, 0.09697, 0.6284, 0.09401, 0.6738, 0.07443, 0.6709, 0.09401, 0.6738, 0.04924, 0.7572, 0.07443, 0.6709, 0.03805, 0.7147, 0.0, 0.8428, 0.01773, 0.7115, 0.03805, 0.7147, 0.02407, 0.8479, 0.0, 0.8428, 0.4665, 0.4146, 0.4171, 0.4743, 0.4507, 0.3965, 0.01879, 0.6721, 0.03805, 0.7147, 0.01773, 0.7115, 0.01879, 0.6721, 0.05019, 0.6775, 0.03805, 0.7147, 0.05019, 0.6775, 0.04924, 0.7572, 0.03805, 0.7147, 0.6511, 0.2849, 0.5934, 0.3049, 0.6403, 0.2657, 0.6511, 0.2849, 0.6057, 0.3227, 0.5934, 0.3049, 0.6057, 0.3227, 0.5718, 0.3423, 0.5934, 0.3049, 0.5426, 0.3315, 0.4392, 0.375, 0.5312, 0.3147, 0.5426, 0.3315, 0.4511, 0.3958, 0.4392, 0.375, 0.4507, 0.3965, 0.4171, 0.4743, 0.4392, 0.375, 0.5691, 0.2581, 0.5426, 0.3315, 0.5312, 0.3147, 0.5691, 0.2581, 0.586, 0.2849, 0.5426, 0.3315, 0.586, 0.2849, 0.5718, 0.3423, 0.5426, 0.3315, 0.6114, 0.2061, 0.5537, 0.2434, 0.5974, 0.1883, 0.6114, 0.2061, 0.5691, 0.2581, 0.5537, 0.2434, 0.5691, 0.2581, 0.5312, 0.3147, 0.5537, 0.2434, 0.5161, 0.3002, 0.4028, 0.3562, 0.5083, 0.2671, 0.5161, 0.3002, 0.4392, 0.375, 0.4028, 0.3562, 0.4392, 0.375, 0.4171, 0.4743, 0.4028, 0.3562, 0.5277, 0.1908, 0.5161, 0.3002, 0.5083, 0.2671, 0.5277, 0.1908, 0.5497, 0.2138, 0.5161, 0.3002, 0.5497, 0.2138, 0.5312, 0.3147, 0.5161, 0.3002, 0.5568, 0.1324, 0.5094, 0.1788, 0.5385, 0.1167, 0.5568, 0.1324, 0.5277, 0.1908, 0.5094, 0.1788, 0.5277, 0.1908, 0.5083, 0.2671, 0.5094, 0.1788, 0.4909, 0.2554, 0.3875, 0.3409, 0.4726, 0.2438, 0.4909, 0.2554, 0.4028, 0.3562, 0.3875, 0.3409, 0.4028, 0.3562, 0.4171, 0.4743, 0.3875, 0.3409, 0.4624, 0.1573, 0.4909, 0.2554, 0.4726, 0.2438, 0.4624, 0.1573, 0.4939, 0.1642, 0.4909, 0.2554, 0.4939, 0.1642, 0.5083, 0.2671, 0.4909, 0.2554, 0.4828, 0.07205, 0.4417, 0.1515, 0.4607, 0.06222, 0.4828, 0.07205, 0.4624, 0.1573, 0.4417, 0.1515, 0.4624, 0.1573, 0.4726, 0.2438, 0.4417, 0.1515, 0.4523, 0.236, 0.3685, 0.3313, 0.4313, 0.2292, 0.4523, 0.236, 0.3875, 0.3409, 0.3685, 0.3313, 0.3875, 0.3409, 0.4171, 0.4743, 0.3685, 0.3313, 0.3916, 0.1343, 0.4523, 0.236, 0.4313, 0.2292, 0.3916, 0.1343, 0.4226, 0.1418, 0.4523, 0.236, 0.4226, 0.1418, 0.4726, 0.2438, 0.4523, 0.236, 0.3938, 0.03478, 0.3702, 0.135, 0.3692, 0.03214, 0.3938, 0.03478, 0.3916, 0.1343, 0.3702, 0.135, 0.3916, 0.1343, 0.4313, 0.2292, 0.3702, 0.135, 0.3384, 0.2358, 0.3481, 0.3278, 0.3167, 0.2371, 0.3481, 0.3278, 0.4171, 0.4743, 0.3276, 0.3321, 0.2957, 0.2428, 0.3172, 0.1347, 0.3384, 0.2358, 0.3167, 0.2371, 0.3172, 0.1347, 0.349, 0.1327, 0.3384, 0.2358, 0.349, 0.1327, 0.4313, 0.2292, 0.3384, 0.2358, 0.2965, 0.02663, 0.2916, 0.1024, 0.2676, 0.0306, 0.2965, 0.02663, 0.3172, 0.1347, 0.2916, 0.1024, 0.3172, 0.1347, 0.3167, 0.2371, 0.2916, 0.1024, 0.2957, 0.2428, 0.3276, 0.3321, 0.2759, 0.2502, 0.2327, 0.1239, 0.2957, 0.2428, 0.2759, 0.2502, 0.2327, 0.1239, 0.2685, 0.1048, 0.2957, 0.2428, 0.2685, 0.1048, 0.3167, 0.2371, 0.2957, 0.2428, 0.1876, 0.04972, 0.2148, 0.136, 0.1646, 0.06289, 0.1876, 0.04972, 0.2327, 0.1239, 0.2148, 0.136, 0.2327, 0.1239, 0.2759, 0.2502, 0.2148, 0.136, 0.2588, 0.2621, 0.3, 0.3562, 0.2429, 0.2741, 0.2588, 0.2621, 0.3276, 0.3321, 0.3, 0.3562, 0.3276, 0.3321, 0.4171, 0.4743, 0.3, 0.3562, 0.1685, 0.1632, 0.2588, 0.2621, 0.2429, 0.2741, 0.1685, 0.1632, 0.1945, 0.1443, 0.2588, 0.2621, 0.1945, 0.1443, 0.2759, 0.2502, 0.2588, 0.2621, 0.1003, 0.1035, 0.1542, 0.18, 0.08358, 0.1223, 0.1003, 0.1035, 0.1685, 0.1632, 0.1542, 0.18, 0.1685, 0.1632, 0.2429, 0.2741, 0.1542, 0.18, 0.1409, 0.0736, 0.1945, 0.1443, 0.1195, 0.08718, 0.1409, 0.0736, 0.2148, 0.136, 0.1945, 0.1443, 0.2148, 0.136, 0.2759, 0.2502, 0.1945, 0.1443, 0.2392, 0.03271, 0.2685, 0.1048, 0.2124, 0.03993, 0.2392, 0.03271, 0.2916, 0.1024, 0.2685, 0.1048, 0.2916, 0.1024, 0.3167, 0.2371, 0.2685, 0.1048, 0.345, 0.02731, 0.349, 0.1327, 0.3209, 0.0256, 0.345, 0.02731, 0.3702, 0.135, 0.349, 0.1327, 0.3702, 0.135, 0.4313, 0.2292, 0.349, 0.1327, 0.4397, 0.05018, 0.4226, 0.1418, 0.4174, 0.04098, 0.4397, 0.05018, 0.4417, 0.1515, 0.4226, 0.1418, 0.4417, 0.1515, 0.4726, 0.2438, 0.4226, 0.1418, 0.5219, 0.09916, 0.4939, 0.1642, 0.5032, 0.08431, 0.5219, 0.09916, 0.5094, 0.1788, 0.4939, 0.1642, 0.5094, 0.1788, 0.5083, 0.2671, 0.4939, 0.1642, 0.5862, 0.1683, 0.5497, 0.2138, 0.5727, 0.1496, 0.5862, 0.1683, 0.5537, 0.2434, 0.5497, 0.2138, 0.5537, 0.2434, 0.5312, 0.3147, 0.5497, 0.2138, 0.6327, 0.2448, 0.586, 0.2849, 0.6232, 0.2249, 0.6327, 0.2448, 0.5934, 0.3049, 0.586, 0.2849, 0.5934, 0.3049, 0.5718, 0.3423, 0.586, 0.2849, 0.05268, 0.6207, 0.05019, 0.6775, 0.03166, 0.6162, 0.05268, 0.6207, 0.07443, 0.6709, 0.05019, 0.6775, 0.07443, 0.6709, 0.04924, 0.7572, 0.05019, 0.6775, 0.1382, 0.6444, 0.1181, 0.7038, 0.1185, 0.636, 0.1382, 0.6444, 0.1355, 0.7155, 0.1181, 0.7038, 0.1355, 0.7155, 0.08415, 0.7905, 0.1181, 0.7038, 0.2178, 0.681, 0.1806, 0.7395, 0.1987, 0.6701, 0.2178, 0.681, 0.1944, 0.7544, 0.1806, 0.7395, 0.1944, 0.7544, 0.1173, 0.8133, 0.1806, 0.7395, 0.2913, 0.7307, 0.2322, 0.7868, 0.2745, 0.7164, 0.2913, 0.7307, 0.261, 0.7949, 0.2322, 0.7868, 0.261, 0.7949, 0.1624, 0.8374, 0.2322, 0.7868, 0.3578, 0.7889, 0.2776, 0.8467, 0.342, 0.7731, 0.3578, 0.7889, 0.2839, 0.864, 0.2776, 0.8467, 0.2839, 0.864, 0.2018, 0.8723, 0.2776, 0.8467, 0.4039, 0.8577, 0.3032, 0.9086, 0.3946, 0.8405, 0.4039, 0.8577, 0.3076, 0.9283, 0.3032, 0.9086, 0.3076, 0.9283, 0.2155, 0.9204, 0.3032, 0.9086, 0.4465, 0.9239, 0.3284, 0.9765, 0.4349, 0.9076, 0.4465, 0.9239, 0.3919, 0.9845, 0.3284, 0.9765, 0.07363, 0.3022, 0.1831, 0.3698, 0.08967, 0.3611, 0.01497, 0.2188, 0.09279, 0.2533, 0.005955, 0.2395, 0.01497, 0.2188, 0.1063, 0.2373, 0.09279, 0.2533, 0.1063, 0.2373, 0.2196, 0.3389, 0.09279, 0.2533, 0.0652, 0.139, 0.1365, 0.1933, 0.0498, 0.1575, 0.0652, 0.139, 0.1542, 0.18, 0.1365, 0.1933, 0.1542, 0.18, 0.2429, 0.2741, 0.1365, 0.1933, 0.6156, 0.8391, 0.6495, 0.9042, 0.6219, 0.9126, 0.6156, 0.8391, 0.6429, 0.8306, 0.6495, 0.9042, 0.6429, 0.8306, 0.677, 0.8957, 0.6495, 0.9042, 0.6429, 0.8306, 0.6993, 0.8772, 0.677, 0.8957, 0.6429, 0.8306, 0.6649, 0.8119, 0.6993, 0.8772, 0.6649, 0.8119, 0.7215, 0.8586, 0.6993, 0.8772, 0.6649, 0.8119, 0.735, 0.8329, 0.7215, 0.8586, 0.6649, 0.8119, 0.6782, 0.7861, 0.735, 0.8329, 0.6782, 0.7861, 0.7483, 0.8071, 0.735, 0.8329, 0.6782, 0.7861, 0.7509, 0.7781, 0.7483, 0.8071, 0.6782, 0.7861, 0.6805, 0.7571, 0.7509, 0.7781, 0.6805, 0.7571, 0.7532, 0.7491, 0.7509, 0.7781, 0.6805, 0.7571, 0.7444, 0.7214, 0.7532, 0.7491, 0.6805, 0.7571, 0.6716, 0.7293, 0.7444, 0.7214, 0.6716, 0.7293, 0.7354, 0.6937, 0.7444, 0.7214, 0.6716, 0.7293, 0.7166, 0.6715, 0.7354, 0.6937, 0.6716, 0.7293, 0.6526, 0.7071, 0.7166, 0.6715, 0.6526, 0.7071, 0.6976, 0.6495, 0.7166, 0.6715, 0.6526, 0.7071, 0.6717, 0.6363, 0.6976, 0.6495, 0.6526, 0.7071, 0.6266, 0.6939, 0.6717, 0.6363, 0.6266, 0.6939, 0.6457, 0.6232, 0.6717, 0.6363, 0.6266, 0.6939, 0.6167, 0.621, 0.6457, 0.6232, 0.6266, 0.6939, 0.5977, 0.6916, 0.6167, 0.621, 0.5977, 0.6916, 0.5877, 0.619, 0.6167, 0.621, 0.5977, 0.6916, 0.5602, 0.6282, 0.5877, 0.619, 0.5977, 0.6916, 0.5702, 0.7007, 0.5602, 0.6282, 0.5702, 0.7007, 0.5328, 0.6375, 0.5602, 0.6282, 0.5702, 0.7007, 0.511, 0.6565, 0.5328, 0.6375, 0.5702, 0.7007, 0.5486, 0.7195, 0.511, 0.6565, 0.5486, 0.7195, 0.4894, 0.6756, 0.511, 0.6565, 0.5486, 0.7195, 0.4767, 0.7013, 0.4894, 0.6756, 0.5486, 0.7195, 0.5362, 0.745, 0.4767, 0.7013, 0.5362, 0.745, 0.4643, 0.7271, 0.4767, 0.7013, 0.5362, 0.745, 0.4629, 0.7554, 0.4643, 0.7271, 0.5362, 0.745, 0.5348, 0.7734, 0.4629, 0.7554, 0.5348, 0.7734, 0.4618, 0.7834, 0.4629, 0.7554, 0.5348, 0.7734, 0.4719, 0.8095, 0.4618, 0.7834, 0.5348, 0.7734, 0.5443, 0.8004, 0.4719, 0.8095, 0.5443, 0.8004, 0.4812, 0.8358, 0.4719, 0.8095, 0.5443, 0.8004, 0.4991, 0.8573, 0.4812, 0.8358, 0.5443, 0.8004, 0.5626, 0.8226, 0.4991, 0.8573, 0.5626, 0.8226, 0.5161, 0.8794, 0.4991, 0.8573, 0.5626, 0.8226, 0.5404, 0.8932, 0.5161, 0.8794, 0.5626, 0.8226, 0.5874, 0.8363, 0.5404, 0.8932, 0.5874, 0.8363, 0.565, 0.9069, 0.5404, 0.8932, 0.5874, 0.8363, 0.5934, 0.9098, 0.565, 0.9069, 0.5874, 0.8363, 0.6156, 0.8391, 0.5934, 0.9098, 0.6156, 0.8391, 0.6219, 0.9126, 0.5934, 0.9098, 0.3685, 0.3313, 0.4171, 0.4743, 0.3481, 0.3278, 0.3384, 0.2358])
me_floatingislandslant.materials.append(mat_floatingislandslant_material)
me_floatingislandslant.use_remesh_preserve_volume = False
me_floatingislandslant.use_remesh_preserve_attributes = False
me_floatingislandslant.use_mirror_vertex_groups = False
me_floatingislandslant.update()
me_floatingislandslant.normals_split_custom_set([tuple(v) for v in zip(*[iter([-0.001347, 0.973, -0.2307, -0.002852, 0.9654, -0.2606, -0.01286, 0.966, -0.2583, -0.001347, 0.973, -0.2307, -0.01286, 0.966, -0.2583, -0.02151, 0.9673, -0.2526, -0.001347, 0.973, -0.2307, -0.02151, 0.9673, -0.2526, -0.02756, 0.9694, -0.244, -0.001347, 0.973, -0.2307, -0.02756, 0.9694, -0.244, -0.02989, 0.9719, -0.2336, -0.001347, 0.973, -0.2307, -0.02989, 0.9719, -0.2336, -0.02779, 0.9745, -0.2227, -0.001347, 0.973, -0.2307, -0.02779, 0.9745, -0.2227, -0.02131, 0.9767, -0.2134, -0.001347, 0.973, -0.2307, -0.02131, 0.9767, -0.2134, -0.01137, 0.9782, -0.2073, -0.001347, 0.973, -0.2307, -0.01137, 0.9782, -0.2073, 0.0003434, 0.9786, -0.2056, -0.001347, 0.973, -0.2307, 0.0003434, 0.9786, -0.2056, 0.01176, 0.9779, -0.2086, -0.001347, 0.973, -0.2307, 0.01176, 0.9779, -0.2086, 0.02085, 0.9762, -0.2158, -0.001347, 0.973, -0.2307, 0.02085, 0.9762, -0.2158, 0.02614, 0.9738, -0.2258, -0.001347, 0.973, -0.2307, 0.02614, 0.9738, -0.2258, 0.02693, 0.9712, -0.2367, -0.001347, 0.973, -0.2307, 0.02693, 0.9712, -0.2367, 0.02343, 0.9688, -0.2468, -0.001347, 0.973, -0.2307, 0.02343, 0.9688, -0.2468, 0.0165, 0.9669, -0.2546, -0.001347, 0.973, -0.2307, 0.0165, 0.9669, -0.2546, 0.007323, 0.9658, -0.2594, -0.001347, 0.973, -0.2307, 0.007323, 0.9658, -0.2594, -0.002852, 0.9654, -0.2606, 0.06043, 0.3305, 0.9419, 0.0003959, -0.4421, 0.8969, 0.1217, 0.4008, 0.908, 0.4342, 0.3046, 0.8477, 0.3057, -0.5587, 0.771, 0.4884, 0.3687, 0.7909, 0.744, 0.2353, 0.6254, 0.2843, -0.4928, 0.8224, 0.7357, 0.3696, 0.5675, 0.9217, 0.2815, 0.267, 0.6097, -0.7348, 0.2972, 0.9236, 0.3343, 0.1874, 0.9742, 0.2014, -0.1016, 0.6654, -0.745, 0.04719, 0.9509, 0.2538, -0.1773, 0.8952, 0.01566, -0.4454, 0.8143, -0.579, -0.04134, 0.8622, 0.1368, -0.4877, 0.6507, 0.04229, -0.7582, 0.6036, -0.5562, -0.5712, 0.5916, 0.09746, -0.8003, 0.3204, -0.009475, -0.9472, 0.3308, -0.5513, -0.7659, 0.2577, 0.04914, -0.965, -0.06825, -0.2183, -0.9735, 0.1948, -0.6416, -0.7419, -0.07087, -0.03507, -0.9969, -0.437, -0.0421, -0.8985, -0.3354, -0.5668, -0.7525, -0.4779, 0.0306, -0.8779, -0.7416, 0.02107, -0.6705, -0.7152, -0.6853, -0.1374, -0.7982, 0.03266, -0.6015, -0.9434, 0.02875, -0.3303, -0.6906, -0.6859, -0.2295, -0.9469, 0.1165, -0.2996, -0.9954, 0.08011, 0.05163, -0.7008, -0.7112, 0.05644, -0.9817, 0.1711, 0.08312, -0.8932, 0.1953, 0.405, -0.6141, -0.7243, 0.3136, -0.8576, 0.2823, 0.4299, -0.6433, 0.3924, 0.6575, -0.8571, -0.4262, 0.2894, -0.5949, 0.4608, 0.6586, -0.3221, 0.312, 0.8938, -0.3333, -0.4539, 0.8264, -0.2627, 0.3894, 0.8828, -0.1405, 0.4061, 0.903, -0.1162, -0.4379, 0.8915, -0.01325, 0.4068, 0.9134, -0.1405, 0.4061, 0.903, -0.228, -0.4401, 0.8685, -0.1162, -0.4379, 0.8915, -0.3258, -0.4953, 0.8053, 0.1207, -0.7944, 0.5953, -0.1178, -0.5616, 0.819, -0.4483, 0.422, 0.788, -0.1666, -0.4334, 0.8857, -0.3911, 0.3827, 0.837, -0.4483, 0.422, 0.788, -0.3301, -0.4064, 0.852, -0.1666, -0.4334, 0.8857, -0.6025, -0.5308, 0.596, -0.3907, -0.7844, 0.4818, -0.4298, -0.5388, 0.7245, -0.7882, 0.3227, 0.524, -0.8425, -0.498, 0.2052, -0.7227, 0.3966, 0.566, -0.7882, 0.3227, 0.524, -0.7225, -0.5704, 0.3906, -0.8425, -0.498, 0.2052, -0.8292, -0.5221, 0.1998, -0.7153, -0.6249, 0.3128, -0.8057, -0.4892, 0.3339, -0.9566, 0.2192, 0.1919, -0.7047, -0.6824, 0.1942, -0.9163, 0.2553, 0.3085, -0.9566, 0.2192, 0.1919, -0.7105, -0.6888, 0.1441, -0.7047, -0.6824, 0.1942, -0.8502, -0.5264, 0.009489, -0.7875, -0.6018, 0.1334, -0.8466, -0.5133, 0.1406, -0.9796, 0.129, -0.1539, -0.7131, -0.6998, 0.04251, -0.9879, 0.1437, -0.05756, -0.9796, 0.129, -0.1539, -0.7093, -0.7045, 0.0236, -0.7131, -0.6998, 0.04251, -0.7783, -0.6086, 0.1549, -0.7852, -0.582, -0.2116, -0.8216, -0.5418, -0.1771, -0.842, 0.05223, -0.537, -0.6731, -0.6491, -0.3543, -0.8988, 0.09355, -0.4283, -0.842, 0.05223, -0.537, -0.7607, -0.6319, -0.1483, -0.6731, -0.6491, -0.3543, -0.6086, -0.5342, -0.5868, -0.6242, -0.4423, -0.6439, -0.7757, -0.4974, -0.3884, -0.5781, 0.06132, -0.8137, -0.528, -0.5372, -0.6577, -0.6752, 0.08679, -0.7325, -0.5781, 0.06132, -0.8137, -0.4318, -0.5296, -0.7301, -0.528, -0.5372, -0.6577, -0.2161, -0.4402, -0.8715, -0.411, -0.2542, -0.8755, -0.2072, -0.5301, -0.8222, -0.2392, 0.01447, -0.9709, -0.2227, -0.5638, -0.7953, -0.3593, 0.02821, -0.9328, -0.2392, 0.01447, -0.9709, 0.1483, -0.5099, -0.8473, -0.2227, -0.5638, -0.7953, -0.02321, -0.4763, -0.879, -0.04424, -0.1885, -0.9811, 0.1172, -0.4546, -0.8829, 0.05614, -0.04945, -0.9972, -0.1351, -0.6923, -0.7089, 0.02471, -0.1304, -0.9911, 0.05614, -0.04945, -0.9972, 0.05563, -0.5487, -0.8342, -0.1351, -0.6923, -0.7089, 0.3189, -0.5699, -0.7573, 0.3893, -0.2826, -0.8767, -0.07475, -0.5503, -0.8316, 0.4857, 0.08161, -0.8703, 0.4315, -0.5598, -0.7074, 0.3733, 0.06343, -0.9255, 0.4857, 0.08161, -0.8703, 0.5111, -0.5609, -0.6513, 0.4315, -0.5598, -0.7074, 0.5784, -0.5889, -0.5644, 0.6791, -0.4407, -0.587, 0.4499, -0.5878, -0.6724, 0.7637, 0.1454, -0.629, 0.676, -0.555, -0.4848, 0.6819, 0.1166, -0.7221, 0.7637, 0.1454, -0.629, 0.8096, -0.5868, -0.01359, 0.676, -0.555, -0.4848, 0.8026, -0.5085, 0.3118, 0.8201, -0.5399, -0.1895, 0.7665, -0.5902, -0.2533, 0.925, 0.185, -0.3318, 0.6861, -0.6176, -0.3846, 0.9087, 0.1061, -0.4037, 0.925, 0.185, -0.3318, 0.681, -0.6791, -0.2739, 0.6861, -0.6176, -0.3846, 0.7041, -0.7097, 0.02464, 0.8053, -0.586, 0.0896, 0.7325, -0.6415, 0.2279, 0.9486, 0.3102, 0.06246, 0.7064, -0.6948, 0.1353, 0.9594, 0.2754, -0.06114, 0.9486, 0.3102, 0.06246, 0.7047, -0.6829, 0.1923, 0.7064, -0.6948, 0.1353, 0.6323, -0.7194, 0.2875, 0.683, -0.626, 0.3762, 0.6928, -0.7065, 0.1448, 0.827, 0.3856, 0.4091, 0.615, -0.6802, 0.3989, 0.8861, 0.3545, 0.2985, 0.827, 0.3856, 0.4091, 0.1379, -0.6251, 0.7682, 0.615, -0.6802, 0.3989, 0.4662, -0.6476, 0.6028, 0.4929, -0.6384, 0.5911, 0.577, -0.715, 0.3947, 0.594, 0.3545, 0.7221, 0.4605, -0.6027, 0.6517, 0.6895, 0.326, 0.6467, 0.594, 0.3545, 0.7221, 0.4239, -0.5677, 0.7058, 0.4605, -0.6027, 0.6517, 0.8125, -0.4146, 0.4098, 0.3044, -0.7233, 0.6198, 0.676, -0.5337, 0.5082, 0.245, 0.402, 0.8823, 0.2437, -0.4867, 0.8389, 0.3656, 0.3875, 0.8463, 0.245, 0.402, 0.8823, 0.1144, -0.438, 0.8917, 0.2437, -0.4867, 0.8389, 8.452e-06, -0.5975, 0.8019, 0.3064, -0.756, 0.5784, 0.4549, -0.5699, 0.6843, -0.004124, 0.9594, -0.2821, 0.009338, 0.9993, 0.03726, 0.01551, 0.9978, 0.06519, -0.004124, 0.9594, -0.2821, 0.007267, 0.9557, -0.2942, 0.009338, 0.9993, 0.03726, 0.01474, 0.96, -0.2796, -0.09976, 0.9938, 0.04945, -0.08644, 0.996, 0.02418, 0.01474, 0.96, -0.2796, -0.09521, 0.9952, 0.02121, -0.09976, 0.9938, 0.04945, 0.01474, 0.96, -0.2796, 0.03008, 0.9576, -0.2865, -0.09521, 0.9952, 0.02121, 0.03115, 0.9623, -0.2702, -0.2, 0.9798, -0.007976, -0.1785, 0.9836, -0.02651, 0.03115, 0.9623, -0.2702, -0.1855, 0.9821, -0.03252, -0.2, 0.9798, -0.007976, 0.03115, 0.9623, -0.2702, 0.0481, 0.9614, -0.2708, -0.1855, 0.9821, -0.03252, 0.04262, 0.9659, -0.2554, -0.2701, 0.9578, -0.09834, -0.2437, 0.9639, -0.1076, 0.04262, 0.9659, -0.2554, -0.2477, 0.9619, -0.1157, -0.2701, 0.9578, -0.09834, 0.04262, 0.9659, -0.2554, 0.05859, 0.9666, -0.2497, -0.2477, 0.9619, -0.1157, 0.04738, 0.9702, -0.2374, -0.2992, 0.9313, -0.2079, -0.2719, 0.9399, -0.2068, 0.04738, 0.9702, -0.2374, -0.2724, 0.9377, -0.2158, -0.2992, 0.9313, -0.2079, 0.04738, 0.9702, -0.2374, 0.05996, 0.9722, -0.2262, -0.2724, 0.9377, -0.2158, 0.04472, 0.9747, -0.2191, -0.2829, 0.9042, -0.3199, -0.2589, 0.9152, -0.3089, 0.04472, 0.9747, -0.2191, -0.2558, 0.9131, -0.3174, -0.2829, 0.9042, -0.3199, 0.04472, 0.9747, -0.2191, 0.05198, 0.9776, -0.204, -0.2558, 0.9131, -0.3174, 0.03505, 0.9785, -0.2031, -0.2238, 0.8807, -0.4174, -0.2067, 0.8936, -0.3984, 0.03505, 0.9785, -0.2031, -0.2005, 0.892, -0.4051, -0.2238, 0.8807, -0.4174, 0.03505, 0.9785, -0.2031, 0.03589, 0.9818, -0.1865, -0.2005, 0.892, -0.4051, 0.01983, 0.9812, -0.192, -0.1308, 0.8644, -0.4855, -0.1233, 0.8784, -0.4617, 0.01983, 0.9812, -0.192, -0.1149, 0.8775, -0.4656, -0.1308, 0.8644, -0.4855, 0.01983, 0.9812, -0.192, 0.01412, 0.9842, -0.1763, -0.1149, 0.8775, -0.4656, 0.001382, 0.9823, -0.1874, -0.01813, 0.8577, -0.5138, -0.02125, 0.8719, -0.4892, 0.001382, 0.9823, -0.1874, -0.01198, 0.8718, -0.4897, -0.01813, 0.8577, -0.5138, 0.001382, 0.9823, -0.1874, -0.01001, 0.9845, -0.175, -0.01198, 0.8718, -0.4897, -0.01748, 0.9816, -0.1899, 0.09714, 0.8617, -0.4981, 0.0838, 0.8751, -0.4766, -0.01748, 0.9816, -0.1899, 0.09257, 0.8758, -0.4736, 0.09714, 0.8617, -0.4981, -0.01748, 0.9816, -0.1899, -0.03282, 0.9826, -0.1827, 0.09257, 0.8758, -0.4736, -0.0339, 0.9793, -0.1993, 0.1974, 0.8757, -0.4407, 0.1759, 0.8875, -0.4259, -0.0339, 0.9793, -0.1993, 0.1828, 0.889, -0.4199, 0.1974, 0.8757, -0.4407, -0.0339, 0.9793, -0.1993, -0.05084, 0.9788, -0.1984, 0.1828, 0.889, -0.4199, -0.04536, 0.9758, -0.2141, 0.2674, 0.8976, -0.3503, 0.241, 0.9072, -0.3448, -0.04536, 0.9758, -0.2141, 0.245, 0.9092, -0.3367, 0.2674, 0.8976, -0.3503, -0.04536, 0.9758, -0.2141, -0.06134, 0.9737, -0.2195, 0.245, 0.9092, -0.3367, -0.05012, 0.9714, -0.2321, 0.2966, 0.9242, -0.2408, 0.2692, 0.9312, -0.2457, -0.05012, 0.9714, -0.2321, 0.2698, 0.9334, -0.2367, 0.2966, 0.9242, -0.2408, -0.05012, 0.9714, -0.2321, -0.0627, 0.968, -0.243, 0.2698, 0.9334, -0.2367, -0.04747, 0.967, -0.2504, 0.2803, 0.9512, -0.1287, 0.2563, 0.9559, -0.1436, -0.04747, 0.967, -0.2504, 0.2532, 0.9579, -0.135, 0.2803, 0.9512, -0.1287, -0.04747, 0.967, -0.2504, -0.05472, 0.9627, -0.2651, 0.2532, 0.9579, -0.135, -0.03779, 0.9631, -0.2664, 0.2212, 0.9747, -0.03124, 0.2041, 0.9775, -0.05403, -0.03779, 0.9631, -0.2664, 0.1979, 0.9791, -0.0473, 0.2212, 0.9747, -0.03124, -0.03779, 0.9631, -0.2664, -0.03863, 0.9584, -0.2827, 0.1979, 0.9791, -0.0473, -0.02257, 0.9605, -0.2775, 0.1282, 0.9911, 0.03686, 0.1206, 0.9927, 0.009287, -0.02257, 0.9605, -0.2775, 0.1123, 0.9936, 0.01321, 0.1282, 0.9911, 0.03686, -0.02257, 0.9605, -0.2775, -0.01686, 0.956, -0.2929, 0.1123, 0.9936, 0.01321, -0.004124, 0.9594, -0.2821, 0.01551, 0.9978, 0.06519, 0.01861, 0.9992, 0.03675, 0.01861, 0.9992, 0.03675, 0.1217, 0.4008, 0.908, 0.245, 0.402, 0.8823, 0.01861, 0.9992, 0.03675, 0.01551, 0.9978, 0.06519, 0.1217, 0.4008, 0.908, 0.01551, 0.9978, 0.06519, 0.06043, 0.3305, 0.9419, 0.1217, 0.4008, 0.908, 0.1123, 0.9936, 0.01321, 0.01861, 0.9992, 0.03675, 0.245, 0.402, 0.8823, 0.1123, 0.9936, 0.01321, -0.01686, 0.956, -0.2929, 0.01861, 0.9992, 0.03675, -0.01686, 0.956, -0.2929, -0.004124, 0.9594, -0.2821, 0.01861, 0.9992, 0.03675, 0.1282, 0.9911, 0.03686, 0.3656, 0.3875, 0.8463, 0.4342, 0.3046, 0.8477, 0.1282, 0.9911, 0.03686, 0.1123, 0.9936, 0.01321, 0.3656, 0.3875, 0.8463, 0.1123, 0.9936, 0.01321, 0.245, 0.402, 0.8823, 0.3656, 0.3875, 0.8463, 0.1206, 0.9927, 0.009287, 0.4884, 0.3687, 0.7909, 0.594, 0.3545, 0.7221, 0.1206, 0.9927, 0.009287, 0.1282, 0.9911, 0.03686, 0.4884, 0.3687, 0.7909, 0.1282, 0.9911, 0.03686, 0.4342, 0.3046, 0.8477, 0.4884, 0.3687, 0.7909, 0.1979, 0.9791, -0.0473, 0.1206, 0.9927, 0.009287, 0.594, 0.3545, 0.7221, 0.1979, 0.9791, -0.0473, -0.03863, 0.9584, -0.2827, 0.1206, 0.9927, 0.009287, -0.03863, 0.9584, -0.2827, -0.02257, 0.9605, -0.2775, 0.1206, 0.9927, 0.009287, 0.2212, 0.9747, -0.03124, 0.6895, 0.326, 0.6467, 0.744, 0.2353, 0.6254, 0.2212, 0.9747, -0.03124, 0.1979, 0.9791, -0.0473, 0.6895, 0.326, 0.6467, 0.1979, 0.9791, -0.0473, 0.594, 0.3545, 0.7221, 0.6895, 0.326, 0.6467, 0.2041, 0.9775, -0.05403, 0.7357, 0.3696, 0.5675, 0.827, 0.3856, 0.4091, 0.2041, 0.9775, -0.05403, 0.2212, 0.9747, -0.03124, 0.7357, 0.3696, 0.5675, 0.2212, 0.9747, -0.03124, 0.744, 0.2353, 0.6254, 0.7357, 0.3696, 0.5675, 0.2532, 0.9579, -0.135, 0.2041, 0.9775, -0.05403, 0.827, 0.3856, 0.4091, 0.2532, 0.9579, -0.135, -0.05472, 0.9627, -0.2651, 0.2041, 0.9775, -0.05403, -0.05472, 0.9627, -0.2651, -0.03779, 0.9631, -0.2664, 0.2041, 0.9775, -0.05403, 0.2803, 0.9512, -0.1287, 0.8861, 0.3545, 0.2985, 0.9217, 0.2815, 0.267, 0.2803, 0.9512, -0.1287, 0.2532, 0.9579, -0.135, 0.8861, 0.3545, 0.2985, 0.2532, 0.9579, -0.135, 0.827, 0.3856, 0.4091, 0.8861, 0.3545, 0.2985, 0.2563, 0.9559, -0.1436, 0.9236, 0.3343, 0.1874, 0.9486, 0.3102, 0.06246, 0.2563, 0.9559, -0.1436, 0.2803, 0.9512, -0.1287, 0.9236, 0.3343, 0.1874, 0.2803, 0.9512, -0.1287, 0.9217, 0.2815, 0.267, 0.9236, 0.3343, 0.1874, 0.2698, 0.9334, -0.2367, 0.2563, 0.9559, -0.1436, 0.9486, 0.3102, 0.06246, 0.2698, 0.9334, -0.2367, -0.0627, 0.968, -0.243, 0.2563, 0.9559, -0.1436, -0.0627, 0.968, -0.243, -0.04747, 0.967, -0.2504, 0.2563, 0.9559, -0.1436, 0.2966, 0.9242, -0.2408, 0.9594, 0.2754, -0.06114, 0.9742, 0.2014, -0.1016, 0.2966, 0.9242, -0.2408, 0.2698, 0.9334, -0.2367, 0.9594, 0.2754, -0.06114, 0.2698, 0.9334, -0.2367, 0.9486, 0.3102, 0.06246, 0.9594, 0.2754, -0.06114, 0.2692, 0.9312, -0.2457, 0.9509, 0.2538, -0.1773, 0.925, 0.185, -0.3318, 0.2692, 0.9312, -0.2457, 0.2966, 0.9242, -0.2408, 0.9509, 0.2538, -0.1773, 0.2966, 0.9242, -0.2408, 0.9742, 0.2014, -0.1016, 0.9509, 0.2538, -0.1773, 0.245, 0.9092, -0.3367, 0.2692, 0.9312, -0.2457, 0.925, 0.185, -0.3318, 0.245, 0.9092, -0.3367, -0.06134, 0.9737, -0.2195, 0.2692, 0.9312, -0.2457, -0.06134, 0.9737, -0.2195, -0.05012, 0.9714, -0.2321, 0.2692, 0.9312, -0.2457, 0.2674, 0.8976, -0.3503, 0.9087, 0.1061, -0.4037, 0.8952, 0.01566, -0.4454, 0.2674, 0.8976, -0.3503, 0.245, 0.9092, -0.3367, 0.9087, 0.1061, -0.4037, 0.245, 0.9092, -0.3367, 0.925, 0.185, -0.3318, 0.9087, 0.1061, -0.4037, 0.241, 0.9072, -0.3448, 0.8622, 0.1368, -0.4877, 0.7637, 0.1454, -0.629, 0.241, 0.9072, -0.3448, 0.2674, 0.8976, -0.3503, 0.8622, 0.1368, -0.4877, 0.2674, 0.8976, -0.3503, 0.8952, 0.01566, -0.4454, 0.8622, 0.1368, -0.4877, 0.1828, 0.889, -0.4199, 0.241, 0.9072, -0.3448, 0.7637, 0.1454, -0.629, 0.1828, 0.889, -0.4199, -0.05084, 0.9788, -0.1984, 0.241, 0.9072, -0.3448, -0.05084, 0.9788, -0.1984, -0.04536, 0.9758, -0.2141, 0.241, 0.9072, -0.3448, 0.1974, 0.8757, -0.4407, 0.6819, 0.1166, -0.7221, 0.6507, 0.04229, -0.7582, 0.1974, 0.8757, -0.4407, 0.1828, 0.889, -0.4199, 0.6819, 0.1166, -0.7221, 0.1828, 0.889, -0.4199, 0.7637, 0.1454, -0.629, 0.6819, 0.1166, -0.7221, 0.1759, 0.8875, -0.4259, 0.5916, 0.09746, -0.8003, 0.4857, 0.08161, -0.8703, 0.1759, 0.8875, -0.4259, 0.1974, 0.8757, -0.4407, 0.5916, 0.09746, -0.8003, 0.1974, 0.8757, -0.4407, 0.6507, 0.04229, -0.7582, 0.5916, 0.09746, -0.8003, 0.09257, 0.8758, -0.4736, 0.1759, 0.8875, -0.4259, 0.4857, 0.08161, -0.8703, 0.09257, 0.8758, -0.4736, -0.03282, 0.9826, -0.1827, 0.1759, 0.8875, -0.4259, -0.03282, 0.9826, -0.1827, -0.0339, 0.9793, -0.1993, 0.1759, 0.8875, -0.4259, 0.09714, 0.8617, -0.4981, 0.3733, 0.06343, -0.9255, 0.3204, -0.009475, -0.9472, 0.09714, 0.8617, -0.4981, 0.09257, 0.8758, -0.4736, 0.3733, 0.06343, -0.9255, 0.09257, 0.8758, -0.4736, 0.4857, 0.08161, -0.8703, 0.3733, 0.06343, -0.9255, 0.0838, 0.8751, -0.4766, 0.2577, 0.04914, -0.965, 0.05614, -0.04945, -0.9972, 0.0838, 0.8751, -0.4766, 0.09714, 0.8617, -0.4981, 0.2577, 0.04914, -0.965, 0.09714, 0.8617, -0.4981, 0.3204, -0.009475, -0.9472, 0.2577, 0.04914, -0.965, -0.01198, 0.8718, -0.4897, 0.0838, 0.8751, -0.4766, 0.05614, -0.04945, -0.9972, -0.01198, 0.8718, -0.4897, -0.01001, 0.9845, -0.175, 0.0838, 0.8751, -0.4766, -0.01001, 0.9845, -0.175, -0.01748, 0.9816, -0.1899, 0.0838, 0.8751, -0.4766, -0.01813, 0.8577, -0.5138, 0.02471, -0.1304, -0.9911, -0.06825, -0.2183, -0.9735, -0.01813, 0.8577, -0.5138, -0.01198, 0.8718, -0.4897, 0.02471, -0.1304, -0.9911, -0.01198, 0.8718, -0.4897, 0.05614, -0.04945, -0.9972, 0.02471, -0.1304, -0.9911, -0.02125, 0.8719, -0.4892, -0.07087, -0.03507, -0.9969, -0.2392, 0.01447, -0.9709, -0.02125, 0.8719, -0.4892, -0.01813, 0.8577, -0.5138, -0.07087, -0.03507, -0.9969, -0.01813, 0.8577, -0.5138, -0.06825, -0.2183, -0.9735, -0.07087, -0.03507, -0.9969, -0.1149, 0.8775, -0.4656, -0.02125, 0.8719, -0.4892, -0.2392, 0.01447, -0.9709, -0.1149, 0.8775, -0.4656, 0.01412, 0.9842, -0.1763, -0.02125, 0.8719, -0.4892, 0.01412, 0.9842, -0.1763, 0.001382, 0.9823, -0.1874, -0.02125, 0.8719, -0.4892, -0.1308, 0.8644, -0.4855, -0.3593, 0.02821, -0.9328, -0.437, -0.0421, -0.8985, -0.1308, 0.8644, -0.4855, -0.1149, 0.8775, -0.4656, -0.3593, 0.02821, -0.9328, -0.1149, 0.8775, -0.4656, -0.2392, 0.01447, -0.9709, -0.3593, 0.02821, -0.9328, -0.1233, 0.8784, -0.4617, -0.4779, 0.0306, -0.8779, -0.5781, 0.06132, -0.8137, -0.1233, 0.8784, -0.4617, -0.1308, 0.8644, -0.4855, -0.4779, 0.0306, -0.8779, -0.1308, 0.8644, -0.4855, -0.437, -0.0421, -0.8985, -0.4779, 0.0306, -0.8779, -0.2005, 0.892, -0.4051, -0.1233, 0.8784, -0.4617, -0.5781, 0.06132, -0.8137, -0.2005, 0.892, -0.4051, 0.03589, 0.9818, -0.1865, -0.1233, 0.8784, -0.4617, 0.03589, 0.9818, -0.1865, 0.01983, 0.9812, -0.192, -0.1233, 0.8784, -0.4617, -0.2238, 0.8807, -0.4174, -0.6752, 0.08679, -0.7325, -0.7416, 0.02107, -0.6705, -0.2238, 0.8807, -0.4174, -0.2005, 0.892, -0.4051, -0.6752, 0.08679, -0.7325, -0.2005, 0.892, -0.4051, -0.5781, 0.06132, -0.8137, -0.6752, 0.08679, -0.7325, -0.2067, 0.8936, -0.3984, -0.7982, 0.03266, -0.6015, -0.842, 0.05223, -0.537, -0.2067, 0.8936, -0.3984, -0.2238, 0.8807, -0.4174, -0.7982, 0.03266, -0.6015, -0.2238, 0.8807, -0.4174, -0.7416, 0.02107, -0.6705, -0.7982, 0.03266, -0.6015, -0.2558, 0.9131, -0.3174, -0.2067, 0.8936, -0.3984, -0.842, 0.05223, -0.537, -0.2558, 0.9131, -0.3174, 0.05198, 0.9776, -0.204, -0.2067, 0.8936, -0.3984, 0.05198, 0.9776, -0.204, 0.03505, 0.9785, -0.2031, -0.2067, 0.8936, -0.3984, -0.2829, 0.9042, -0.3199, -0.8988, 0.09355, -0.4283, -0.9434, 0.02875, -0.3303, -0.2829, 0.9042, -0.3199, -0.2558, 0.9131, -0.3174, -0.8988, 0.09355, -0.4283, -0.2558, 0.9131, -0.3174, -0.842, 0.05223, -0.537, -0.8988, 0.09355, -0.4283, -0.2589, 0.9152, -0.3089, -0.9469, 0.1165, -0.2996, -0.9796, 0.129, -0.1539, -0.2589, 0.9152, -0.3089, -0.2829, 0.9042, -0.3199, -0.9469, 0.1165, -0.2996, -0.2829, 0.9042, -0.3199, -0.9434, 0.02875, -0.3303, -0.9469, 0.1165, -0.2996, -0.2724, 0.9377, -0.2158, -0.2589, 0.9152, -0.3089, -0.9796, 0.129, -0.1539, -0.2724, 0.9377, -0.2158, 0.05996, 0.9722, -0.2262, -0.2589, 0.9152, -0.3089, 0.05996, 0.9722, -0.2262, 0.04472, 0.9747, -0.2191, -0.2589, 0.9152, -0.3089, -0.2992, 0.9313, -0.2079, -0.9879, 0.1437, -0.05756, -0.9954, 0.08011, 0.05163, -0.2992, 0.9313, -0.2079, -0.2724, 0.9377, -0.2158, -0.9879, 0.1437, -0.05756, -0.2724, 0.9377, -0.2158, -0.9796, 0.129, -0.1539, -0.9879, 0.1437, -0.05756, -0.2719, 0.9399, -0.2068, -0.9817, 0.1711, 0.08312, -0.9566, 0.2192, 0.1919, -0.2719, 0.9399, -0.2068, -0.2992, 0.9313, -0.2079, -0.9817, 0.1711, 0.08312, -0.2992, 0.9313, -0.2079, -0.9954, 0.08011, 0.05163, -0.9817, 0.1711, 0.08312, -0.2477, 0.9619, -0.1157, -0.2719, 0.9399, -0.2068, -0.9566, 0.2192, 0.1919, -0.2477, 0.9619, -0.1157, 0.05859, 0.9666, -0.2497, -0.2719, 0.9399, -0.2068, 0.05859, 0.9666, -0.2497, 0.04738, 0.9702, -0.2374, -0.2719, 0.9399, -0.2068, -0.2701, 0.9578, -0.09834, -0.9163, 0.2553, 0.3085, -0.8932, 0.1953, 0.405, -0.2701, 0.9578, -0.09834, -0.2477, 0.9619, -0.1157, -0.9163, 0.2553, 0.3085, -0.2477, 0.9619, -0.1157, -0.9566, 0.2192, 0.1919, -0.9163, 0.2553, 0.3085, -0.2437, 0.9639, -0.1076, -0.8576, 0.2823, 0.4299, -0.7882, 0.3227, 0.524, -0.2437, 0.9639, -0.1076, -0.2701, 0.9578, -0.09834, -0.8576, 0.2823, 0.4299, -0.2701, 0.9578, -0.09834, -0.8932, 0.1953, 0.405, -0.8576, 0.2823, 0.4299, -0.1855, 0.9821, -0.03252, -0.2437, 0.9639, -0.1076, -0.7882, 0.3227, 0.524, -0.1855, 0.9821, -0.03252, 0.0481, 0.9614, -0.2708, -0.2437, 0.9639, -0.1076, 0.0481, 0.9614, -0.2708, 0.04262, 0.9659, -0.2554, -0.2437, 0.9639, -0.1076, -0.2, 0.9798, -0.007976, -0.7227, 0.3966, 0.566, -0.6433, 0.3924, 0.6575, -0.2, 0.9798, -0.007976, -0.1855, 0.9821, -0.03252, -0.7227, 0.3966, 0.566, -0.1855, 0.9821, -0.03252, -0.7882, 0.3227, 0.524, -0.7227, 0.3966, 0.566, -0.1785, 0.9836, -0.02651, -0.5949, 0.4608, 0.6586, -0.4483, 0.422, 0.788, -0.1785, 0.9836, -0.02651, -0.2, 0.9798, -0.007976, -0.5949, 0.4608, 0.6586, -0.2, 0.9798, -0.007976, -0.6433, 0.3924, 0.6575, -0.5949, 0.4608, 0.6586, -0.09521, 0.9952, 0.02121, -0.1785, 0.9836, -0.02651, -0.4483, 0.422, 0.788, -0.09521, 0.9952, 0.02121, 0.03008, 0.9576, -0.2865, -0.1785, 0.9836, -0.02651, 0.03008, 0.9576, -0.2865, 0.03115, 0.9623, -0.2702, -0.1785, 0.9836, -0.02651, -0.09976, 0.9938, 0.04945, -0.3911, 0.3827, 0.837, -0.3221, 0.312, 0.8938, -0.09976, 0.9938, 0.04945, -0.09521, 0.9952, 0.02121, -0.3911, 0.3827, 0.837, -0.09521, 0.9952, 0.02121, -0.4483, 0.422, 0.788, -0.3911, 0.3827, 0.837, -0.08644, 0.996, 0.02418, -0.2627, 0.3894, 0.8828, -0.1405, 0.4061, 0.903, -0.08644, 0.996, 0.02418, -0.09976, 0.9938, 0.04945, -0.2627, 0.3894, 0.8828, -0.09976, 0.9938, 0.04945, -0.3221, 0.312, 0.8938, -0.2627, 0.3894, 0.8828, 0.009338, 0.9993, 0.03726, -0.08644, 0.996, 0.02418, -0.1405, 0.4061, 0.903, 0.009338, 0.9993, 0.03726, 0.007267, 0.9557, -0.2942, -0.08644, 0.996, 0.02418, 0.007267, 0.9557, -0.2942, 0.01474, 0.96, -0.2796, -0.08644, 0.996, 0.02418, 0.01551, 0.9978, 0.06519, -0.01325, 0.4068, 0.9134, 0.06043, 0.3305, 0.9419, 0.01551, 0.9978, 0.06519, 0.009338, 0.9993, 0.03726, -0.01325, 0.4068, 0.9134, 0.009338, 0.9993, 0.03726, -0.1405, 0.4061, 0.903, -0.01325, 0.4068, 0.9134, 0.4549, -0.5699, 0.6843, 0.3044, -0.7233, 0.6198, 0.8125, -0.4146, 0.4098, 0.4549, -0.5699, 0.6843, 0.3064, -0.756, 0.5784, 0.3044, -0.7233, 0.6198, 0.3064, -0.756, 0.5784, 0.01757, -0.7376, -0.675, 0.3044, -0.7233, 0.6198, 0.2437, -0.4867, 0.8389, 0.4549, -0.5699, 0.6843, 0.8125, -0.4146, 0.4098, 0.2437, -0.4867, 0.8389, 0.1144, -0.438, 0.8917, 0.4549, -0.5699, 0.6843, 0.1144, -0.438, 0.8917, 8.452e-06, -0.5975, 0.8019, 0.4549, -0.5699, 0.6843, 0.3656, 0.3875, 0.8463, 0.3057, -0.5587, 0.771, 0.4342, 0.3046, 0.8477, 0.3656, 0.3875, 0.8463, 0.2437, -0.4867, 0.8389, 0.3057, -0.5587, 0.771, 0.2437, -0.4867, 0.8389, 0.8125, -0.4146, 0.4098, 0.3057, -0.5587, 0.771, 0.676, -0.5337, 0.5082, 0.4929, -0.6384, 0.5911, 0.4662, -0.6476, 0.6028, 0.676, -0.5337, 0.5082, 0.3044, -0.7233, 0.6198, 0.4929, -0.6384, 0.5911, 0.3044, -0.7233, 0.6198, 0.01757, -0.7376, -0.675, 0.4929, -0.6384, 0.5911, 0.4605, -0.6027, 0.6517, 0.676, -0.5337, 0.5082, 0.4662, -0.6476, 0.6028, 0.4605, -0.6027, 0.6517, 0.4239, -0.5677, 0.7058, 0.676, -0.5337, 0.5082, 0.4239, -0.5677, 0.7058, 0.8125, -0.4146, 0.4098, 0.676, -0.5337, 0.5082, 0.6895, 0.326, 0.6467, 0.2843, -0.4928, 0.8224, 0.744, 0.2353, 0.6254, 0.6895, 0.326, 0.6467, 0.4605, -0.6027, 0.6517, 0.2843, -0.4928, 0.8224, 0.4605, -0.6027, 0.6517, 0.4662, -0.6476, 0.6028, 0.2843, -0.4928, 0.8224, 0.577, -0.715, 0.3947, 0.683, -0.626, 0.3762, 0.6323, -0.7194, 0.2875, 0.577, -0.715, 0.3947, 0.4929, -0.6384, 0.5911, 0.683, -0.626, 0.3762, 0.4929, -0.6384, 0.5911, 0.01757, -0.7376, -0.675, 0.683, -0.626, 0.3762, 0.615, -0.6802, 0.3989, 0.577, -0.715, 0.3947, 0.6323, -0.7194, 0.2875, 0.615, -0.6802, 0.3989, 0.1379, -0.6251, 0.7682, 0.577, -0.715, 0.3947, 0.1379, -0.6251, 0.7682, 0.4662, -0.6476, 0.6028, 0.577, -0.715, 0.3947, 0.8861, 0.3545, 0.2985, 0.6097, -0.7348, 0.2972, 0.9217, 0.2815, 0.267, 0.8861, 0.3545, 0.2985, 0.615, -0.6802, 0.3989, 0.6097, -0.7348, 0.2972, 0.615, -0.6802, 0.3989, 0.6323, -0.7194, 0.2875, 0.6097, -0.7348, 0.2972, 0.6928, -0.7065, 0.1448, 0.8053, -0.586, 0.0896, 0.7041, -0.7097, 0.02464, 0.6928, -0.7065, 0.1448, 0.683, -0.626, 0.3762, 0.8053, -0.586, 0.0896, 0.683, -0.626, 0.3762, 0.01757, -0.7376, -0.675, 0.8053, -0.586, 0.0896, 0.7064, -0.6948, 0.1353, 0.6928, -0.7065, 0.1448, 0.7041, -0.7097, 0.02464, 0.7064, -0.6948, 0.1353, 0.7047, -0.6829, 0.1923, 0.6928, -0.7065, 0.1448, 0.7047, -0.6829, 0.1923, 0.6323, -0.7194, 0.2875, 0.6928, -0.7065, 0.1448, 0.9594, 0.2754, -0.06114, 0.6654, -0.745, 0.04719, 0.9742, 0.2014, -0.1016, 0.9594, 0.2754, -0.06114, 0.7064, -0.6948, 0.1353, 0.6654, -0.745, 0.04719, 0.7064, -0.6948, 0.1353, 0.7041, -0.7097, 0.02464, 0.6654, -0.745, 0.04719, 0.7325, -0.6415, 0.2279, 0.8201, -0.5399, -0.1895, 0.8026, -0.5085, 0.3118, 0.7325, -0.6415, 0.2279, 0.8053, -0.586, 0.0896, 0.8201, -0.5399, -0.1895, 0.8053, -0.586, 0.0896, 0.01757, -0.7376, -0.675, 0.8201, -0.5399, -0.1895, 0.6861, -0.6176, -0.3846, 0.7325, -0.6415, 0.2279, 0.8026, -0.5085, 0.3118, 0.6861, -0.6176, -0.3846, 0.681, -0.6791, -0.2739, 0.7325, -0.6415, 0.2279, 0.681, -0.6791, -0.2739, 0.7041, -0.7097, 0.02464, 0.7325, -0.6415, 0.2279, 0.9087, 0.1061, -0.4037, 0.8143, -0.579, -0.04134, 0.8952, 0.01566, -0.4454, 0.9087, 0.1061, -0.4037, 0.6861, -0.6176, -0.3846, 0.8143, -0.579, -0.04134, 0.6861, -0.6176, -0.3846, 0.8026, -0.5085, 0.3118, 0.8143, -0.579, -0.04134, 0.7665, -0.5902, -0.2533, 0.6791, -0.4407, -0.587, 0.5784, -0.5889, -0.5644, 0.7665, -0.5902, -0.2533, 0.8201, -0.5399, -0.1895, 0.6791, -0.4407, -0.587, 0.8201, -0.5399, -0.1895, 0.01757, -0.7376, -0.675, 0.6791, -0.4407, -0.587, 0.676, -0.555, -0.4848, 0.7665, -0.5902, -0.2533, 0.5784, -0.5889, -0.5644, 0.676, -0.555, -0.4848, 0.8096, -0.5868, -0.01359, 0.7665, -0.5902, -0.2533, 0.8096, -0.5868, -0.01359, 0.8026, -0.5085, 0.3118, 0.7665, -0.5902, -0.2533, 0.6819, 0.1166, -0.7221, 0.6036, -0.5562, -0.5712, 0.6507, 0.04229, -0.7582, 0.6819, 0.1166, -0.7221, 0.676, -0.555, -0.4848, 0.6036, -0.5562, -0.5712, 0.676, -0.555, -0.4848, 0.5784, -0.5889, -0.5644, 0.6036, -0.5562, -0.5712, 0.4499, -0.5878, -0.6724, 0.3893, -0.2826, -0.8767, 0.3189, -0.5699, -0.7573, 0.4499, -0.5878, -0.6724, 0.6791, -0.4407, -0.587, 0.3893, -0.2826, -0.8767, 0.6791, -0.4407, -0.587, 0.01757, -0.7376, -0.675, 0.3893, -0.2826, -0.8767, 0.4315, -0.5598, -0.7074, 0.4499, -0.5878, -0.6724, 0.3189, -0.5699, -0.7573, 0.4315, -0.5598, -0.7074, 0.5111, -0.5609, -0.6513, 0.4499, -0.5878, -0.6724, 0.5111, -0.5609, -0.6513, 0.5784, -0.5889, -0.5644, 0.4499, -0.5878, -0.6724, 0.3733, 0.06343, -0.9255, 0.3308, -0.5513, -0.7659, 0.3204, -0.009475, -0.9472, 0.3733, 0.06343, -0.9255, 0.4315, -0.5598, -0.7074, 0.3308, -0.5513, -0.7659, 0.4315, -0.5598, -0.7074, 0.3189, -0.5699, -0.7573, 0.3308, -0.5513, -0.7659, -0.07475, -0.5503, -0.8316, -0.04424, -0.1885, -0.9811, -0.02321, -0.4763, -0.879, -0.07475, -0.5503, -0.8316, 0.3893, -0.2826, -0.8767, -0.04424, -0.1885, -0.9811, 0.3893, -0.2826, -0.8767, 0.01757, -0.7376, -0.675, -0.04424, -0.1885, -0.9811, -0.1351, -0.6923, -0.7089, -0.07475, -0.5503, -0.8316, -0.02321, -0.4763, -0.879, -0.1351, -0.6923, -0.7089, 0.05563, -0.5487, -0.8342, -0.07475, -0.5503, -0.8316, 0.05563, -0.5487, -0.8342, 0.3189, -0.5699, -0.7573, -0.07475, -0.5503, -0.8316, 0.02471, -0.1304, -0.9911, 0.1948, -0.6416, -0.7419, -0.06825, -0.2183, -0.9735, 0.02471, -0.1304, -0.9911, -0.1351, -0.6923, -0.7089, 0.1948, -0.6416, -0.7419, -0.1351, -0.6923, -0.7089, -0.02321, -0.4763, -0.879, 0.1948, -0.6416, -0.7419, 0.1172, -0.4546, -0.8829, -0.411, -0.2542, -0.8755, -0.2161, -0.4402, -0.8715, 0.1172, -0.4546, -0.8829, -0.04424, -0.1885, -0.9811, -0.411, -0.2542, -0.8755, -0.04424, -0.1885, -0.9811, 0.01757, -0.7376, -0.675, -0.411, -0.2542, -0.8755, -0.2227, -0.5638, -0.7953, 0.1172, -0.4546, -0.8829, -0.2161, -0.4402, -0.8715, -0.2227, -0.5638, -0.7953, 0.1483, -0.5099, -0.8473, 0.1172, -0.4546, -0.8829, 0.1483, -0.5099, -0.8473, -0.02321, -0.4763, -0.879, 0.1172, -0.4546, -0.8829, -0.3593, 0.02821, -0.9328, -0.3354, -0.5668, -0.7525, -0.437, -0.0421, -0.8985, -0.3593, 0.02821, -0.9328, -0.2227, -0.5638, -0.7953, -0.3354, -0.5668, -0.7525, -0.2227, -0.5638, -0.7953, -0.2161, -0.4402, -0.8715, -0.3354, -0.5668, -0.7525, -0.2072, -0.5301, -0.8222, -0.6242, -0.4423, -0.6439, -0.6086, -0.5342, -0.5868, -0.2072, -0.5301, -0.8222, -0.411, -0.2542, -0.8755, -0.6242, -0.4423, -0.6439, -0.411, -0.2542, -0.8755, 0.01757, -0.7376, -0.675, -0.6242, -0.4423, -0.6439, -0.528, -0.5372, -0.6577, -0.2072, -0.5301, -0.8222, -0.6086, -0.5342, -0.5868, -0.528, -0.5372, -0.6577, -0.4318, -0.5296, -0.7301, -0.2072, -0.5301, -0.8222, -0.4318, -0.5296, -0.7301, -0.2161, -0.4402, -0.8715, -0.2072, -0.5301, -0.8222, -0.6752, 0.08679, -0.7325, -0.7152, -0.6853, -0.1374, -0.7416, 0.02107, -0.6705, -0.6752, 0.08679, -0.7325, -0.528, -0.5372, -0.6577, -0.7152, -0.6853, -0.1374, -0.528, -0.5372, -0.6577, -0.6086, -0.5342, -0.5868, -0.7152, -0.6853, -0.1374, -0.7757, -0.4974, -0.3884, -0.7852, -0.582, -0.2116, -0.7783, -0.6086, 0.1549, -0.7757, -0.4974, -0.3884, -0.6242, -0.4423, -0.6439, -0.7852, -0.582, -0.2116, -0.6242, -0.4423, -0.6439, 0.01757, -0.7376, -0.675, -0.7852, -0.582, -0.2116, -0.6731, -0.6491, -0.3543, -0.7757, -0.4974, -0.3884, -0.7783, -0.6086, 0.1549, -0.6731, -0.6491, -0.3543, -0.7607, -0.6319, -0.1483, -0.7757, -0.4974, -0.3884, -0.7607, -0.6319, -0.1483, -0.6086, -0.5342, -0.5868, -0.7757, -0.4974, -0.3884, -0.8988, 0.09355, -0.4283, -0.6906, -0.6859, -0.2295, -0.9434, 0.02875, -0.3303, -0.8988, 0.09355, -0.4283, -0.6731, -0.6491, -0.3543, -0.6906, -0.6859, -0.2295, -0.6731, -0.6491, -0.3543, -0.7783, -0.6086, 0.1549, -0.6906, -0.6859, -0.2295, -0.8216, -0.5418, -0.1771, -0.7875, -0.6018, 0.1334, -0.8502, -0.5264, 0.009489, -0.8216, -0.5418, -0.1771, -0.7852, -0.582, -0.2116, -0.7875, -0.6018, 0.1334, -0.7852, -0.582, -0.2116, 0.01757, -0.7376, -0.675, -0.7875, -0.6018, 0.1334, -0.7131, -0.6998, 0.04251, -0.8216, -0.5418, -0.1771, -0.8502, -0.5264, 0.009489, -0.7131, -0.6998, 0.04251, -0.7093, -0.7045, 0.0236, -0.8216, -0.5418, -0.1771, -0.7093, -0.7045, 0.0236, -0.7783, -0.6086, 0.1549, -0.8216, -0.5418, -0.1771, -0.9879, 0.1437, -0.05756, -0.7008, -0.7112, 0.05644, -0.9954, 0.08011, 0.05163, -0.9879, 0.1437, -0.05756, -0.7131, -0.6998, 0.04251, -0.7008, -0.7112, 0.05644, -0.7131, -0.6998, 0.04251, -0.8502, -0.5264, 0.009489, -0.7008, -0.7112, 0.05644, -0.8466, -0.5133, 0.1406, -0.7153, -0.6249, 0.3128, -0.8292, -0.5221, 0.1998, -0.8466, -0.5133, 0.1406, -0.7875, -0.6018, 0.1334, -0.7153, -0.6249, 0.3128, -0.7875, -0.6018, 0.1334, 0.01757, -0.7376, -0.675, -0.7153, -0.6249, 0.3128, -0.7047, -0.6824, 0.1942, -0.8466, -0.5133, 0.1406, -0.8292, -0.5221, 0.1998, -0.7047, -0.6824, 0.1942, -0.7105, -0.6888, 0.1441, -0.8466, -0.5133, 0.1406, -0.7105, -0.6888, 0.1441, -0.8502, -0.5264, 0.009489, -0.8466, -0.5133, 0.1406, -0.9163, 0.2553, 0.3085, -0.6141, -0.7243, 0.3136, -0.8932, 0.1953, 0.405, -0.9163, 0.2553, 0.3085, -0.7047, -0.6824, 0.1942, -0.6141, -0.7243, 0.3136, -0.7047, -0.6824, 0.1942, -0.8292, -0.5221, 0.1998, -0.6141, -0.7243, 0.3136, -0.8057, -0.4892, 0.3339, -0.3907, -0.7844, 0.4818, -0.6025, -0.5308, 0.596, -0.3907, -0.7844, 0.4818, 0.01757, -0.7376, -0.675, 0.1207, -0.7944, 0.5953, -0.4298, -0.5388, 0.7245, -0.8425, -0.498, 0.2052, -0.8057, -0.4892, 0.3339, -0.6025, -0.5308, 0.596, -0.8425, -0.498, 0.2052, -0.7225, -0.5704, 0.3906, -0.8057, -0.4892, 0.3339, -0.7225, -0.5704, 0.3906, -0.8292, -0.5221, 0.1998, -0.8057, -0.4892, 0.3339, -0.7227, 0.3966, 0.566, -0.8571, -0.4262, 0.2894, -0.6433, 0.3924, 0.6575, -0.7227, 0.3966, 0.566, -0.8425, -0.498, 0.2052, -0.8571, -0.4262, 0.2894, -0.8425, -0.498, 0.2052, -0.6025, -0.5308, 0.596, -0.8571, -0.4262, 0.2894, -0.4298, -0.5388, 0.7245, 0.1207, -0.7944, 0.5953, -0.3258, -0.4953, 0.8053, -0.1666, -0.4334, 0.8857, -0.4298, -0.5388, 0.7245, -0.3258, -0.4953, 0.8053, -0.1666, -0.4334, 0.8857, -0.3301, -0.4064, 0.852, -0.4298, -0.5388, 0.7245, -0.3301, -0.4064, 0.852, -0.6025, -0.5308, 0.596, -0.4298, -0.5388, 0.7245, -0.3911, 0.3827, 0.837, -0.3333, -0.4539, 0.8264, -0.3221, 0.312, 0.8938, -0.3911, 0.3827, 0.837, -0.1666, -0.4334, 0.8857, -0.3333, -0.4539, 0.8264, -0.1666, -0.4334, 0.8857, -0.3258, -0.4953, 0.8053, -0.3333, -0.4539, 0.8264, -0.1178, -0.5616, 0.819, 0.3064, -0.756, 0.5784, 8.452e-06, -0.5975, 0.8019, -0.1178, -0.5616, 0.819, 0.1207, -0.7944, 0.5953, 0.3064, -0.756, 0.5784, 0.1207, -0.7944, 0.5953, 0.01757, -0.7376, -0.675, 0.3064, -0.756, 0.5784, -0.1162, -0.4379, 0.8915, -0.1178, -0.5616, 0.819, 8.452e-06, -0.5975, 0.8019, -0.1162, -0.4379, 0.8915, -0.228, -0.4401, 0.8685, -0.1178, -0.5616, 0.819, -0.228, -0.4401, 0.8685, -0.3258, -0.4953, 0.8053, -0.1178, -0.5616, 0.819, -0.01325, 0.4068, 0.9134, 0.0003959, -0.4421, 0.8969, 0.06043, 0.3305, 0.9419, -0.01325, 0.4068, 0.9134, -0.1162, -0.4379, 0.8915, 0.0003959, -0.4421, 0.8969, -0.1162, -0.4379, 0.8915, 8.452e-06, -0.5975, 0.8019, 0.0003959, -0.4421, 0.8969, -0.2627, 0.3894, 0.8828, -0.228, -0.4401, 0.8685, -0.1405, 0.4061, 0.903, -0.2627, 0.3894, 0.8828, -0.3333, -0.4539, 0.8264, -0.228, -0.4401, 0.8685, -0.3333, -0.4539, 0.8264, -0.3258, -0.4953, 0.8053, -0.228, -0.4401, 0.8685, -0.5949, 0.4608, 0.6586, -0.3301, -0.4064, 0.852, -0.4483, 0.422, 0.788, -0.5949, 0.4608, 0.6586, -0.8571, -0.4262, 0.2894, -0.3301, -0.4064, 0.852, -0.8571, -0.4262, 0.2894, -0.6025, -0.5308, 0.596, -0.3301, -0.4064, 0.852, -0.8576, 0.2823, 0.4299, -0.7225, -0.5704, 0.3906, -0.7882, 0.3227, 0.524, -0.8576, 0.2823, 0.4299, -0.6141, -0.7243, 0.3136, -0.7225, -0.5704, 0.3906, -0.6141, -0.7243, 0.3136, -0.8292, -0.5221, 0.1998, -0.7225, -0.5704, 0.3906, -0.9817, 0.1711, 0.08312, -0.7105, -0.6888, 0.1441, -0.9566, 0.2192, 0.1919, -0.9817, 0.1711, 0.08312, -0.7008, -0.7112, 0.05644, -0.7105, -0.6888, 0.1441, -0.7008, -0.7112, 0.05644, -0.8502, -0.5264, 0.009489, -0.7105, -0.6888, 0.1441, -0.9469, 0.1165, -0.2996, -0.7093, -0.7045, 0.0236, -0.9796, 0.129, -0.1539, -0.9469, 0.1165, -0.2996, -0.6906, -0.6859, -0.2295, -0.7093, -0.7045, 0.0236, -0.6906, -0.6859, -0.2295, -0.7783, -0.6086, 0.1549, -0.7093, -0.7045, 0.0236, -0.7982, 0.03266, -0.6015, -0.7607, -0.6319, -0.1483, -0.842, 0.05223, -0.537, -0.7982, 0.03266, -0.6015, -0.7152, -0.6853, -0.1374, -0.7607, -0.6319, -0.1483, -0.7152, -0.6853, -0.1374, -0.6086, -0.5342, -0.5868, -0.7607, -0.6319, -0.1483, -0.4779, 0.0306, -0.8779, -0.4318, -0.5296, -0.7301, -0.5781, 0.06132, -0.8137, -0.4779, 0.0306, -0.8779, -0.3354, -0.5668, -0.7525, -0.4318, -0.5296, -0.7301, -0.3354, -0.5668, -0.7525, -0.2161, -0.4402, -0.8715, -0.4318, -0.5296, -0.7301, -0.07087, -0.03507, -0.9969, 0.1483, -0.5099, -0.8473, -0.2392, 0.01447, -0.9709, -0.07087, -0.03507, -0.9969, 0.1948, -0.6416, -0.7419, 0.1483, -0.5099, -0.8473, 0.1948, -0.6416, -0.7419, -0.02321, -0.4763, -0.879, 0.1483, -0.5099, -0.8473, 0.2577, 0.04914, -0.965, 0.05563, -0.5487, -0.8342, 0.05614, -0.04945, -0.9972, 0.2577, 0.04914, -0.965, 0.3308, -0.5513, -0.7659, 0.05563, -0.5487, -0.8342, 0.3308, -0.5513, -0.7659, 0.3189, -0.5699, -0.7573, 0.05563, -0.5487, -0.8342, 0.5916, 0.09746, -0.8003, 0.5111, -0.5609, -0.6513, 0.4857, 0.08161, -0.8703, 0.5916, 0.09746, -0.8003, 0.6036, -0.5562, -0.5712, 0.5111, -0.5609, -0.6513, 0.6036, -0.5562, -0.5712, 0.5784, -0.5889, -0.5644, 0.5111, -0.5609, -0.6513, 0.8622, 0.1368, -0.4877, 0.8096, -0.5868, -0.01359, 0.7637, 0.1454, -0.629, 0.8622, 0.1368, -0.4877, 0.8143, -0.579, -0.04134, 0.8096, -0.5868, -0.01359, 0.8143, -0.579, -0.04134, 0.8026, -0.5085, 0.3118, 0.8096, -0.5868, -0.01359, 0.9509, 0.2538, -0.1773, 0.681, -0.6791, -0.2739, 0.925, 0.185, -0.3318, 0.9509, 0.2538, -0.1773, 0.6654, -0.745, 0.04719, 0.681, -0.6791, -0.2739, 0.6654, -0.745, 0.04719, 0.7041, -0.7097, 0.02464, 0.681, -0.6791, -0.2739, 0.9236, 0.3343, 0.1874, 0.7047, -0.6829, 0.1923, 0.9486, 0.3102, 0.06246, 0.9236, 0.3343, 0.1874, 0.6097, -0.7348, 0.2972, 0.7047, -0.6829, 0.1923, 0.6097, -0.7348, 0.2972, 0.6323, -0.7194, 0.2875, 0.7047, -0.6829, 0.1923, 0.7357, 0.3696, 0.5675, 0.1379, -0.6251, 0.7682, 0.827, 0.3856, 0.4091, 0.7357, 0.3696, 0.5675, 0.2843, -0.4928, 0.8224, 0.1379, -0.6251, 0.7682, 0.2843, -0.4928, 0.8224, 0.4662, -0.6476, 0.6028, 0.1379, -0.6251, 0.7682, 0.4884, 0.3687, 0.7909, 0.4239, -0.5677, 0.7058, 0.594, 0.3545, 0.7221, 0.4884, 0.3687, 0.7909, 0.3057, -0.5587, 0.771, 0.4239, -0.5677, 0.7058, 0.3057, -0.5587, 0.771, 0.8125, -0.4146, 0.4098, 0.4239, -0.5677, 0.7058, 0.1217, 0.4008, 0.908, 0.1144, -0.438, 0.8917, 0.245, 0.402, 0.8823, 0.1217, 0.4008, 0.908, 0.0003959, -0.4421, 0.8969, 0.1144, -0.438, 0.8917, 0.0003959, -0.4421, 0.8969, 8.452e-06, -0.5975, 0.8019, 0.1144, -0.438, 0.8917, -0.002852, 0.9654, -0.2606, 0.007267, 0.9557, -0.2942, -0.004124, 0.9594, -0.2821, -0.002852, 0.9654, -0.2606, 0.007323, 0.9658, -0.2594, 0.007267, 0.9557, -0.2942, 0.007323, 0.9658, -0.2594, 0.01474, 0.96, -0.2796, 0.007267, 0.9557, -0.2942, 0.007323, 0.9658, -0.2594, 0.03008, 0.9576, -0.2865, 0.01474, 0.96, -0.2796, 0.007323, 0.9658, -0.2594, 0.0165, 0.9669, -0.2546, 0.03008, 0.9576, -0.2865, 0.0165, 0.9669, -0.2546, 0.03115, 0.9623, -0.2702, 0.03008, 0.9576, -0.2865, 0.0165, 0.9669, -0.2546, 0.0481, 0.9614, -0.2708, 0.03115, 0.9623, -0.2702, 0.0165, 0.9669, -0.2546, 0.02343, 0.9688, -0.2468, 0.0481, 0.9614, -0.2708, 0.02343, 0.9688, -0.2468, 0.04262, 0.9659, -0.2554, 0.0481, 0.9614, -0.2708, 0.02343, 0.9688, -0.2468, 0.05859, 0.9666, -0.2497, 0.04262, 0.9659, -0.2554, 0.02343, 0.9688, -0.2468, 0.02693, 0.9712, -0.2367, 0.05859, 0.9666, -0.2497, 0.02693, 0.9712, -0.2367, 0.04738, 0.9702, -0.2374, 0.05859, 0.9666, -0.2497, 0.02693, 0.9712, -0.2367, 0.05996, 0.9722, -0.2262, 0.04738, 0.9702, -0.2374, 0.02693, 0.9712, -0.2367, 0.02614, 0.9738, -0.2258, 0.05996, 0.9722, -0.2262, 0.02614, 0.9738, -0.2258, 0.04472, 0.9747, -0.2191, 0.05996, 0.9722, -0.2262, 0.02614, 0.9738, -0.2258, 0.05198, 0.9776, -0.204, 0.04472, 0.9747, -0.2191, 0.02614, 0.9738, -0.2258, 0.02085, 0.9762, -0.2158, 0.05198, 0.9776, -0.204, 0.02085, 0.9762, -0.2158, 0.03505, 0.9785, -0.2031, 0.05198, 0.9776, -0.204, 0.02085, 0.9762, -0.2158, 0.03589, 0.9818, -0.1865, 0.03505, 0.9785, -0.2031, 0.02085, 0.9762, -0.2158, 0.01176, 0.9779, -0.2086, 0.03589, 0.9818, -0.1865, 0.01176, 0.9779, -0.2086, 0.01983, 0.9812, -0.192, 0.03589, 0.9818, -0.1865, 0.01176, 0.9779, -0.2086, 0.01412, 0.9842, -0.1763, 0.01983, 0.9812, -0.192, 0.01176, 0.9779, -0.2086, 0.0003434, 0.9786, -0.2056, 0.01412, 0.9842, -0.1763, 0.0003434, 0.9786, -0.2056, 0.001382, 0.9823, -0.1874, 0.01412, 0.9842, -0.1763, 0.0003434, 0.9786, -0.2056, -0.01001, 0.9845, -0.175, 0.001382, 0.9823, -0.1874, 0.0003434, 0.9786, -0.2056, -0.01137, 0.9782, -0.2073, -0.01001, 0.9845, -0.175, -0.01137, 0.9782, -0.2073, -0.01748, 0.9816, -0.1899, -0.01001, 0.9845, -0.175, -0.01137, 0.9782, -0.2073, -0.03282, 0.9826, -0.1827, -0.01748, 0.9816, -0.1899, -0.01137, 0.9782, -0.2073, -0.02131, 0.9767, -0.2134, -0.03282, 0.9826, -0.1827, -0.02131, 0.9767, -0.2134, -0.0339, 0.9793, -0.1993, -0.03282, 0.9826, -0.1827, -0.02131, 0.9767, -0.2134, -0.05084, 0.9788, -0.1984, -0.0339, 0.9793, -0.1993, -0.02131, 0.9767, -0.2134, -0.02779, 0.9745, -0.2227, -0.05084, 0.9788, -0.1984, -0.02779, 0.9745, -0.2227, -0.04536, 0.9758, -0.2141, -0.05084, 0.9788, -0.1984, -0.02779, 0.9745, -0.2227, -0.06134, 0.9737, -0.2195, -0.04536, 0.9758, -0.2141, -0.02779, 0.9745, -0.2227, -0.02989, 0.9719, -0.2336, -0.06134, 0.9737, -0.2195, -0.02989, 0.9719, -0.2336, -0.05012, 0.9714, -0.2321, -0.06134, 0.9737, -0.2195, -0.02989, 0.9719, -0.2336, -0.0627, 0.968, -0.243, -0.05012, 0.9714, -0.2321, -0.02989, 0.9719, -0.2336, -0.02756, 0.9694, -0.244, -0.0627, 0.968, -0.243, -0.02756, 0.9694, -0.244, -0.04747, 0.967, -0.2504, -0.0627, 0.968, -0.243, -0.02756, 0.9694, -0.244, -0.05472, 0.9627, -0.2651, -0.04747, 0.967, -0.2504, -0.02756, 0.9694, -0.244, -0.02151, 0.9673, -0.2526, -0.05472, 0.9627, -0.2651, -0.02151, 0.9673, -0.2526, -0.03779, 0.9631, -0.2664, -0.05472, 0.9627, -0.2651, -0.02151, 0.9673, -0.2526, -0.03863, 0.9584, -0.2827, -0.03779, 0.9631, -0.2664, -0.02151, 0.9673, -0.2526, -0.01286, 0.966, -0.2583, -0.03863, 0.9584, -0.2827, -0.01286, 0.966, -0.2583, -0.02257, 0.9605, -0.2775, -0.03863, 0.9584, -0.2827, -0.01286, 0.966, -0.2583, -0.01686, 0.956, -0.2929, -0.02257, 0.9605, -0.2775, -0.01286, 0.966, -0.2583, -0.002852, 0.9654, -0.2606, -0.01686, 0.956, -0.2929, -0.002852, 0.9654, -0.2606, -0.004124, 0.9594, -0.2821, -0.01686, 0.956, -0.2929, -0.7153, -0.6249, 0.3128, 0.01757, -0.7376, -0.675, -0.3907, -0.7844, 0.4818, -0.8057, -0.4892, 0.3339])] * 3)])

# ---- objects
ob_floatingislandslant = bpy.data.objects.new('FloatingIslandSlant', me_floatingislandslant)
ob_lamp = bpy.data.objects.new('Lamp', light_lamp)
ob_camera = bpy.data.objects.new('Camera', cam_camera)

# ---- transforms, parenting, visibility, modifiers, constraints
ob_floatingislandslant.location = (0.0, 0.0, 0.0)
ob_floatingislandslant.rotation_euler = (1.571, -0.0, 0.0)
ob_floatingislandslant.lineart.crease_threshold = 0.0
ob_lamp.location = (4.076, 1.005, 5.904)
ob_lamp.rotation_euler = (0.6503, 0.05522, 1.866)
ob_lamp.lock_rotations_4d = False
ob_lamp.empty_display_type = 'ARROWS'
ob_lamp.color = (0.0, 0.0, 0.0, 0.0)
ob_lamp.lineart.crease_threshold = 0.0
ob_camera.location = (7.481, -6.508, 5.344)
ob_camera.rotation_euler = (1.109, 0.01082, 0.8149)
ob_camera.lock_rotations_4d = False
ob_camera.empty_display_type = 'ARROWS'
ob_camera.color = (0.0, 0.0, 0.0, 0.0)
ob_camera.display_type = 'WIRE'
ob_camera.lineart.crease_threshold = 0.0

# ---- collection membership
col_collection_1.objects.link(ob_floatingislandslant)
col_collection_1.objects.link(ob_lamp)
col_collection_1.objects.link(ob_camera)

# ---- scene / render settings (as saved in the file)
scene.camera = ob_camera
scene.frame_start = 1; scene.frame_end = 250; scene.frame_set(1)
scene.render.engine = 'BLENDER_EEVEE_NEXT'
scene.render.resolution_percentage = 50
scene.render.dither_intensity = 0.0
scene.cycles.use_denoising = False
scene.cycles.samples = 10
scene.cycles.sampling_pattern = 'TABULATED_SOBOL'
scene.cycles.light_sampling_threshold = 0.0
scene.cycles.use_adaptive_sampling = False
scene.cycles.use_light_tree = False
scene.cycles.blur_glossy = 0.0
scene.cycles.pixel_filter_type = 'GAUSSIAN'
scene.cycles.sample_clamp_indirect = 0.0
scene.view_settings.view_transform = 'Standard'
bpy.context.view_layer.update()
